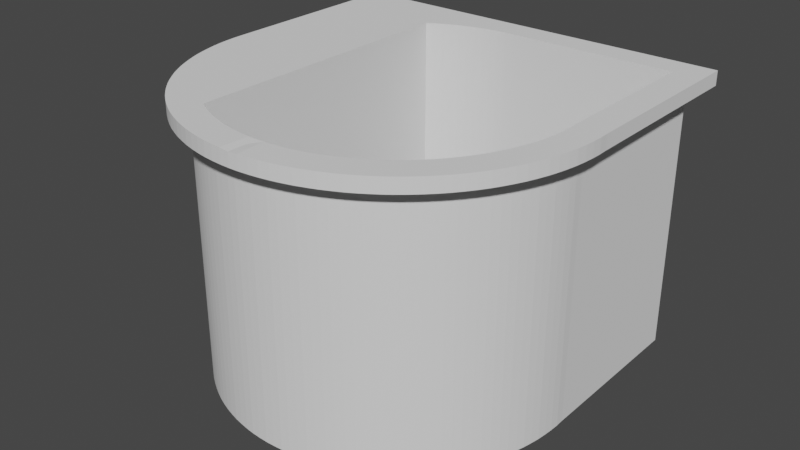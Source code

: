 # Source: CERRADURA.blend  (saved by Blender 4.2.66; exported with 4.5.12 LTS)
import bpy
from mathutils import Matrix  # noqa: F401  (used for matrix-valued properties, if any)

bpy.ops.wm.read_factory_settings(use_empty=True)
scene = bpy.context.scene
scene.name = 'Scene'

# ---- collections
col_collection = bpy.data.collections.new('Collection'); scene.collection.children.link(col_collection)

# ---- world
world_world = bpy.data.worlds.new('World'); scene.world = world_world
world_world.use_nodes = True; world_world.node_tree.nodes.clear()
_N = world_world.node_tree.nodes; _L = world_world.node_tree.links
n0 = _N.new('ShaderNodeOutputWorld'); n0.name = 'World Output'; n0.location = (300, 300)
n1 = _N.new('ShaderNodeBackground'); n1.name = 'Background'; n1.location = (10, 300)
n1.inputs[0].default_value = (0.05088, 0.05088, 0.05088, 1.0)
_L.new(n1.outputs[0], n0.inputs[0])
n0.is_active_output = True
world_world.color = (0.05088, 0.05088, 0.05088)
world_world.use_sun_shadow = False
world_world.sun_shadow_jitter_overblur = 0.0

# ---- meshes
me_circle_003 = bpy.data.meshes.new('Circle.003')
me_circle_003.from_pydata([], [], [])
me_circle_003.update()
me_circle_002 = bpy.data.meshes.new('Circle.002')
me_circle_002.from_pydata([(0.07583, 0.9688, 1.974), (0.01402, 0.9673, 1.974), (-0.04764, 0.9627, 1.974), (-0.109, 0.9551, 1.974), (-0.1699, 0.9446, 1.974), (-0.2303, 0.931, 1.974), (-0.2898, 0.9145, 1.974), (-0.3485, 0.8951, 1.974), (-0.4062, 0.8729, 1.974), (-0.4628, 0.8478, 1.974), (-0.518, 0.82, 1.974), (-0.5718, 0.7896, 1.974), (-0.624, 0.7565, 1.974), (-0.6746, 0.7209, 1.974), (-0.7233, 0.6828, 1.974), (-0.7701, 0.6425, 1.974), (-0.8149, 0.5998, 1.974), (-0.8575, 0.555, 1.974), (-0.8979, 0.5082, 1.974), (-0.936, 0.4595, 1.974), (-0.9716, 0.4089, 1.974), (-1.005, 0.3567, 1.974), (-1.035, 0.3029, 1.974), (-1.063, 0.2477, 1.974), (-1.088, 0.1911, 1.974), (-1.11, 0.1335, 1.974), (-1.13, 0.07475, 1.974), (-1.146, 0.01516, 1.974), (-1.16, -0.04516, 1.974), (-1.17, -0.1061, 1.974), (-1.178, -0.1674, 1.974), (-1.182, -0.2291, 1.974), (-1.184, -0.2909, 1.974), (-1.182, -0.3527, 1.974), (-1.178, -0.4144, 1.974), (-1.17, -0.4758, 1.974), (-1.16, -0.5367, 1.974), (-1.146, -0.597, 1.974), (-1.13, -0.6566, 1.974), (-1.11, -0.7153, 1.974), (-1.088, -0.773, 1.974), (-1.063, -0.8295, 1.974), (-1.035, -0.8847, 1.974), (-1.005, -0.9385, 1.974), (-0.9716, -0.9908, 1.974), (-0.936, -1.041, 1.974), (-0.8979, -1.09, 1.974), (-0.8575, -1.137, 1.974), (-0.8149, -1.182, 1.974), (-0.7701, -1.224, 1.974), (-0.7233, -1.265, 1.974), (-0.6746, -1.303, 1.974), (-0.624, -1.338, 1.974), (-0.5718, -1.371, 1.974), (-0.518, -1.402, 1.974), (-0.4628, -1.43, 1.974), (-0.4062, -1.455, 1.974), (-0.3485, -1.477, 1.974), (-0.2898, -1.496, 1.974), (-0.2303, -1.513, 1.974), (-0.1699, -1.526, 1.974), (-0.109, -1.537, 1.974), (-0.04764, -1.545, 1.974), (0.01402, -1.549, 1.974), (0.07583, -1.551, 1.968), (0.1376, -1.549, 1.974), (0.1993, -1.545, 1.974), (0.2607, -1.537, 1.974), (0.3216, -1.526, 1.974), (0.3819, -1.513, 1.974), (0.4415, -1.496, 1.974), (0.5002, -1.477, 1.974), (0.5579, -1.455, 1.974), (0.6144, -1.43, 1.974), (0.6696, -1.402, 1.974), (0.7234, -1.371, 1.974), (0.7757, -1.338, 1.974), (0.8262, -1.303, 1.974), (0.875, -1.265, 1.974), (0.9218, -1.224, 1.974), (0.9666, -1.182, 1.974), (1.009, -1.137, 1.974), (1.05, -1.09, 1.974), (1.088, -1.041, 1.974), (1.123, -0.9908, 1.974), (1.156, -0.9385, 1.974), (1.187, -0.8847, 1.974), (1.215, -0.8295, 1.974), (1.24, -0.773, 1.974), (1.262, -0.7153, 1.974), (1.281, -0.6566, 1.974), (1.298, -0.597, 1.974), (1.311, -0.5367, 1.974), (1.322, -0.4758, 1.974), (1.329, -0.4144, 1.974), (1.334, -0.3527, 1.974), (1.336, -0.2909, 1.974), (1.334, -0.2291, 1.974), (1.335, 0.9666, 1.974), (0.07583, 0.8989, 1.974), (0.01745, 0.8975, 1.974), (-0.04079, 0.8932, 1.974), (-0.09875, 0.886, 1.974), (-0.1563, 0.876, 1.974), (-0.2133, 0.8632, 1.974), (-0.2696, 0.8477, 1.974), (-0.325, 0.8293, 1.974), (-0.3795, 0.8083, 1.974), (-0.4329, 0.7847, 1.974), (-0.485, 0.7584, 1.974), (-0.5359, 0.7296, 1.974), (-0.5852, 0.6984, 1.974), (-0.6329, 0.6647, 1.974), (-0.679, 0.6288, 1.974), (-0.7232, 0.5907, 1.974), (-0.7655, 0.5504, 1.974), (-0.8058, 0.5081, 1.974), (-0.8439, 0.4639, 1.974), (-0.8798, 0.4179, 1.974), (-0.9135, 0.3701, 1.974), (-0.9447, 0.3208, 1.974), (-0.9735, 0.27, 1.974), (-0.9997, 0.2178, 1.974), (-1.023, 0.1644, 1.974), (-1.044, 0.1099, 1.974), (-1.063, 0.05447, 1.974), (-1.078, -0.001817, 1.974), (-1.091, -0.0588, 1.974), (-1.101, -0.1163, 1.974), (-1.108, -0.1743, 1.974), (-1.113, -0.2325, 1.974), (-1.114, -0.2909, 1.974), (-1.113, -0.3493, 1.974), (-1.108, -0.4075, 1.974), (-1.101, -0.4655, 1.974), (-1.091, -0.523, 1.974), (-1.078, -0.58, 1.974), (-1.063, -0.6363, 1.974), (-1.044, -0.6918, 1.974), (-1.023, -0.7462, 1.974), (-0.9997, -0.7996, 1.974), (-0.9735, -0.8518, 1.974), (-0.9447, -0.9026, 1.974), (-0.9135, -0.9519, 1.974), (-0.8798, -0.9997, 1.974), (-0.8439, -1.046, 1.974), (-0.8058, -1.09, 1.974), (-0.7655, -1.132, 1.974), (-0.7232, -1.173, 1.974), (-0.679, -1.211, 1.974), (-0.6329, -1.247, 1.974), (-0.5852, -1.28, 1.974), (-0.5359, -1.311, 1.974), (-0.485, -1.34, 1.974), (-0.4329, -1.366, 1.974), (-0.3795, -1.39, 1.974), (-0.325, -1.411, 1.974), (-0.2696, -1.429, 1.974), (-0.2133, -1.445, 1.974), (-0.1563, -1.458, 1.974), (-0.09875, -1.468, 1.974), (-0.04079, -1.475, 1.974), (0.01745, -1.479, 1.974), (0.07583, -1.481, 1.974), (0.1342, -1.479, 1.974), (0.1925, -1.475, 1.974), (0.2504, -1.468, 1.974), (0.308, -1.458, 1.974), (0.3649, -1.445, 1.974), (0.4212, -1.429, 1.974), (0.4767, -1.411, 1.974), (0.5312, -1.39, 1.974), (0.5845, -1.366, 1.974), (0.6367, -1.34, 1.974), (0.6875, -1.311, 1.974), (0.7369, -1.28, 1.974), (0.7846, -1.247, 1.974), (0.8306, -1.211, 1.974), (0.8749, -1.173, 1.974), (0.9172, -1.132, 1.974), (0.9574, -1.09, 1.974), (0.9956, -1.046, 1.974), (1.031, -0.9997, 1.974), (1.065, -0.9519, 1.974), (1.096, -0.9026, 1.974), (1.125, -0.8518, 1.974), (1.151, -0.7996, 1.974), (1.175, -0.7462, 1.974), (1.196, -0.6918, 1.974), (1.214, -0.6363, 1.974), (1.23, -0.58, 1.974), (1.243, -0.523, 1.974), (1.253, -0.4655, 1.974), (1.26, -0.4075, 1.974), (1.264, -0.3493, 1.974), (1.266, -0.2909, 1.974), (1.264, -0.2325, 1.974), (1.264, 0.8966, 1.974), (0.07583, 0.9688, 0.01656), (0.01402, 0.9673, 0.01656), (-0.04764, 0.9627, 0.01656), (-0.109, 0.9551, 0.01656), (-0.1699, 0.9446, 0.01656), (-0.2303, 0.931, 0.01656), (-0.2898, 0.9145, 0.01656), (-0.3485, 0.8951, 0.01656), (-0.4062, 0.8729, 0.01656), (-0.4628, 0.8478, 0.01656), (-0.518, 0.82, 0.01656), (-0.5718, 0.7896, 0.01656), (-0.624, 0.7565, 0.01656), (-0.6746, 0.7209, 0.01656), (-0.7233, 0.6828, 0.01656), (-0.7701, 0.6425, 0.01656), (-0.8149, 0.5998, 0.01656), (-0.8575, 0.555, 0.01656), (-0.8979, 0.5082, 0.01656), (-0.936, 0.4595, 0.01656), (-0.9716, 0.4089, 0.01656), (-1.005, 0.3567, 0.01656), (-1.035, 0.3029, 0.01656), (-1.063, 0.2477, 0.01656), (-1.088, 0.1911, 0.01656), (-1.11, 0.1335, 0.01656), (-1.13, 0.07475, 0.01656), (-1.146, 0.01516, 0.01656), (-1.16, -0.04516, 0.01656), (-1.17, -0.1061, 0.01656), (-1.178, -0.1674, 0.01656), (-1.182, -0.2291, 0.01656), (-1.184, -0.2909, 0.01656), (-1.182, -0.3527, 0.01656), (-1.178, -0.4144, 0.01656), (-1.17, -0.4758, 0.01656), (-1.16, -0.5367, 0.01656), (-1.146, -0.597, 0.01656), (-1.13, -0.6566, 0.01656), (-1.11, -0.7153, 0.01656), (-1.088, -0.773, 0.01656), (-1.063, -0.8295, 0.01656), (-1.035, -0.8847, 0.01656), (-1.005, -0.9385, 0.01656), (-0.9716, -0.9908, 0.01656), (-0.936, -1.041, 0.01656), (-0.8979, -1.09, 0.01656), (-0.8575, -1.137, 0.01656), (-0.8149, -1.182, 0.01656), (-0.7701, -1.224, 0.01656), (-0.7233, -1.265, 0.01656), (-0.6746, -1.303, 0.01656), (-0.624, -1.338, 0.01656), (-0.5718, -1.371, 0.01656), (-0.518, -1.402, 0.01656), (-0.4628, -1.43, 0.01656), (-0.4062, -1.455, 0.01656), (-0.3485, -1.477, 0.01656), (-0.2898, -1.496, 0.01656), (-0.2303, -1.513, 0.01656), (-0.1699, -1.526, 0.01656), (-0.109, -1.537, 0.01656), (-0.04764, -1.545, 0.01656), (0.01402, -1.549, 0.01656), (0.07583, -1.551, 0.01656), (0.1376, -1.549, 0.01656), (0.1993, -1.545, 0.01656), (0.2607, -1.537, 0.01656), (0.3216, -1.526, 0.01656), (0.3819, -1.513, 0.01656), (0.4415, -1.496, 0.01656), (0.5002, -1.477, 0.01656), (0.5579, -1.455, 0.01656), (0.6144, -1.43, 0.01656), (0.6696, -1.402, 0.01656), (0.7234, -1.371, 0.01656), (0.7757, -1.338, 0.01656), (0.8262, -1.303, 0.01656), (0.875, -1.265, 0.01656), (0.9218, -1.224, 0.01656), (0.9666, -1.182, 0.01656), (1.009, -1.137, 0.01656), (1.05, -1.09, 0.01656), (1.088, -1.041, 0.01656), (1.123, -0.9908, 0.01656), (1.156, -0.9385, 0.01656), (1.187, -0.8847, 0.01656), (1.215, -0.8295, 0.01656), (1.24, -0.773, 0.01656), (1.262, -0.7153, 0.01656), (1.281, -0.6566, 0.01656), (1.298, -0.597, 0.01656), (1.311, -0.5367, 0.01656), (1.322, -0.4758, 0.01656), (1.329, -0.4144, 0.01656), (1.334, -0.3527, 0.01656), (1.336, -0.2909, 0.01656), (1.334, -0.2291, 0.01656), (1.335, 0.9666, 0.01656), (0.07583, 0.8989, 0.01656), (0.01745, 0.8975, 0.01656), (-0.04079, 0.8932, 0.01656), (-0.09875, 0.886, 0.01656), (-0.1563, 0.876, 0.01656), (-0.2133, 0.8632, 0.01656), (-0.2696, 0.8477, 0.01656), (-0.325, 0.8293, 0.01656), (-0.3795, 0.8083, 0.01656), (-0.4329, 0.7847, 0.01656), (-0.485, 0.7584, 0.01656), (-0.5359, 0.7296, 0.01656), (-0.5852, 0.6984, 0.01656), (-0.6329, 0.6647, 0.01656), (-0.679, 0.6288, 0.01656), (-0.7232, 0.5907, 0.01656), (-0.7655, 0.5504, 0.01656), (-0.8058, 0.5081, 0.01656), (-0.8439, 0.4639, 0.01656), (-0.8798, 0.4179, 0.01656), (-0.9135, 0.3701, 0.01656), (-0.9447, 0.3208, 0.01656), (-0.9735, 0.27, 0.01656), (-0.9997, 0.2178, 0.01656), (-1.023, 0.1644, 0.01656), (-1.044, 0.1099, 0.01656), (-1.063, 0.05447, 0.01656), (-1.078, -0.001817, 0.01656), (-1.091, -0.0588, 0.01656), (-1.101, -0.1163, 0.01656), (-1.108, -0.1743, 0.01656), (-1.113, -0.2325, 0.01656), (-1.114, -0.2909, 0.01656), (-1.113, -0.3493, 0.01656), (-1.108, -0.4075, 0.01656), (-1.101, -0.4655, 0.01656), (-1.091, -0.523, 0.01656), (-1.078, -0.58, 0.01656), (-1.063, -0.6363, 0.01656), (-1.044, -0.6918, 0.01656), (-1.023, -0.7462, 0.01656), (-0.9997, -0.7996, 0.01656), (-0.9735, -0.8518, 0.01656), (-0.9447, -0.9026, 0.01656), (-0.9135, -0.9519, 0.01656), (-0.8798, -0.9997, 0.01656), (-0.8439, -1.046, 0.01656), (-0.8058, -1.09, 0.01656), (-0.7655, -1.132, 0.01656), (-0.7232, -1.173, 0.01656), (-0.679, -1.211, 0.01656), (-0.6329, -1.247, 0.01656), (-0.5852, -1.28, 0.01656), (-0.5359, -1.311, 0.01656), (-0.485, -1.34, 0.01656), (-0.4329, -1.366, 0.01656), (-0.3795, -1.39, 0.01656), (-0.325, -1.411, 0.01656), (-0.2696, -1.429, 0.01656), (-0.2133, -1.445, 0.01656), (-0.1563, -1.458, 0.01656), (-0.09875, -1.468, 0.01656), (-0.04079, -1.475, 0.01656), (0.01745, -1.479, 0.01656), (0.07583, -1.481, 0.01656), (0.1342, -1.479, 0.01656), (0.1925, -1.475, 0.01656), (0.2504, -1.468, 0.01656), (0.308, -1.458, 0.01656), (0.3649, -1.445, 0.01656), (0.4212, -1.429, 0.01656), (0.4767, -1.411, 0.01656), (0.5312, -1.39, 0.01656), (0.5845, -1.366, 0.01656), (0.6367, -1.34, 0.01656), (0.6875, -1.311, 0.01656), (0.7369, -1.28, 0.01656), (0.7846, -1.247, 0.01656), (0.8306, -1.211, 0.01656), (0.8749, -1.173, 0.01656), (0.9172, -1.132, 0.01656), (0.9574, -1.09, 0.01656), (0.9956, -1.046, 0.01656), (1.031, -0.9997, 0.01656), (1.065, -0.9519, 0.01656), (1.096, -0.9026, 0.01656), (1.125, -0.8518, 0.01656), (1.151, -0.7996, 0.01656), (1.175, -0.7462, 0.01656), (1.196, -0.6918, 0.01656), (1.214, -0.6363, 0.01656), (1.23, -0.58, 0.01656), (1.243, -0.523, 0.01656), (1.253, -0.4655, 0.01656), (1.26, -0.4075, 0.01656), (1.264, -0.3493, 0.01656), (1.266, -0.2909, 0.01656), (1.264, -0.2325, 0.01656), (1.264, 0.8966, 0.01656), (0.3819, -1.513, 1.875), (0.4415, -1.496, 1.875), (0.5002, -1.477, 1.875), (0.5579, -1.455, 1.875), (0.6144, -1.43, 1.875), (0.6696, -1.402, 1.875), (0.7234, -1.371, 1.875), (0.7757, -1.338, 1.875), (0.8262, -1.303, 1.875), (0.875, -1.265, 1.875), (0.9218, -1.224, 1.875), (0.9666, -1.182, 1.875), (1.009, -1.137, 1.875), (1.05, -1.09, 1.875), (1.088, -1.041, 1.875), (1.123, -0.9908, 1.875), (1.156, -0.9385, 1.875), (1.187, -0.8847, 1.875), (1.215, -0.8295, 1.875), (1.24, -0.773, 1.875), (1.262, -0.7153, 1.875), (1.281, -0.6566, 1.875), (1.298, -0.597, 1.875), (1.311, -0.5367, 1.875), (1.322, -0.4758, 1.875), (1.329, -0.4144, 1.875), (1.334, -0.3527, 1.875), (1.336, -0.2909, 1.875), (1.334, -0.2291, 1.875), (1.335, 0.9666, 1.875), (0.07583, 0.9688, 1.875), (0.01402, 0.9673, 1.875), (-0.04764, 0.9627, 1.875), (-0.109, 0.9551, 1.875), (-0.1699, 0.9446, 1.875), (-0.2303, 0.931, 1.875), (-0.2898, 0.9145, 1.875), (-0.3485, 0.8951, 1.875), (-0.4062, 0.8729, 1.875), (-0.4628, 0.8478, 1.875), (-0.518, 0.82, 1.875), (-0.5718, 0.7896, 1.875), (-0.624, 0.7565, 1.875), (-0.6746, 0.7209, 1.875), (-0.7233, 0.6828, 1.875), (-0.7701, 0.6425, 1.875), (-0.8149, 0.5998, 1.875), (-0.8575, 0.555, 1.875), (-0.8979, 0.5082, 1.875), (-0.936, 0.4595, 1.875), (-0.9716, 0.4089, 1.875), (-1.005, 0.3567, 1.875), (-1.035, 0.3029, 1.875), (-1.063, 0.2477, 1.875), (-1.088, 0.1911, 1.875), (-1.11, 0.1335, 1.875), (-1.13, 0.07475, 1.875), (-1.146, 0.01516, 1.875), (-1.16, -0.04516, 1.875), (-1.17, -0.1061, 1.875), (-1.178, -0.1674, 1.875), (-1.182, -0.2291, 1.875), (-1.184, -0.2909, 1.875), (-1.182, -0.3527, 1.875), (-1.178, -0.4144, 1.875), (-1.17, -0.4758, 1.875), (-1.16, -0.5367, 1.875), (-1.146, -0.597, 1.875), (-1.13, -0.6566, 1.875), (-1.11, -0.7153, 1.875), (-1.088, -0.773, 1.875), (-1.063, -0.8295, 1.875), (-1.035, -0.8847, 1.875), (-1.005, -0.9385, 1.875), (-0.9716, -0.9908, 1.875), (-0.936, -1.041, 1.875), (-0.8979, -1.09, 1.875), (-0.8575, -1.137, 1.875), (-0.8149, -1.182, 1.875), (-0.7701, -1.224, 1.875), (-0.7233, -1.265, 1.875), (-0.6746, -1.303, 1.875), (-0.624, -1.338, 1.875), (-0.5718, -1.371, 1.875), (-0.518, -1.402, 1.875), (-0.4628, -1.43, 1.875), (-0.4062, -1.455, 1.875), (-0.3485, -1.477, 1.875), (-0.2898, -1.496, 1.875), (-0.2303, -1.513, 1.875), (-0.1699, -1.526, 1.875), (-0.109, -1.537, 1.875), (-0.04764, -1.545, 1.875), (0.01402, -1.549, 1.875), (0.07583, -1.551, 1.875), (0.1376, -1.549, 1.875), (0.1993, -1.545, 1.875), (0.2607, -1.537, 1.875), (0.3216, -1.526, 1.875), (-1.315, 1.099, 1.974), (0.07434, 1.099, 1.974), (-1.315, -0.2909, 1.974), (-1.313, -0.3592, 1.974), (-1.308, -0.4272, 1.974), (-1.3, -0.495, 1.974), (-1.288, -0.5623, 1.974), (-1.273, -0.6289, 1.974), (-1.255, -0.6947, 1.974), (-1.234, -0.7595, 1.974), (-1.209, -0.8232, 1.974), (-1.181, -0.8856, 1.974), (-1.151, -0.9466, 1.974), (-1.117, -1.006, 1.974), (-1.081, -1.064, 1.974), (-1.041, -1.119, 1.974), (-0.9993, -1.173, 1.974), (-0.9547, -1.225, 1.974), (-0.9077, -1.274, 1.974), (-0.8582, -1.321, 1.974), (-0.8065, -1.366, 1.974), (-0.7527, -1.408, 1.974), (-0.6969, -1.447, 1.974), (-0.6392, -1.484, 1.974), (-0.5798, -1.518, 1.974), (-0.5188, -1.548, 1.974), (-0.4564, -1.576, 1.974), (-0.3927, -1.6, 1.974), (-0.3279, -1.622, 1.974), (-0.2621, -1.64, 1.974), (-0.1955, -1.655, 1.974), (-0.1282, -1.667, 1.974), (-0.0605, -1.675, 1.974), (0.007473, -1.68, 1.974), (0.07583, -1.682, 1.968), (0.1442, -1.68, 1.974), (0.2122, -1.675, 1.974), (0.2799, -1.667, 1.974), (0.3472, -1.655, 1.974), (0.4138, -1.64, 1.974), (0.4796, -1.622, 1.974), (0.5444, -1.6, 1.974), (0.6081, -1.576, 1.974), (0.6705, -1.548, 1.974), (0.7315, -1.518, 1.974), (0.7909, -1.484, 1.974), (0.8486, -1.447, 1.974), (0.9044, -1.408, 1.974), (0.9582, -1.366, 1.974), (1.01, -1.321, 1.974), (1.059, -1.274, 1.974), (1.106, -1.225, 1.974), (1.151, -1.173, 1.974), (1.193, -1.119, 1.974), (1.232, -1.064, 1.974), (1.269, -1.006, 1.974), (1.302, -0.9466, 1.974), (1.333, -0.8856, 1.974), (1.361, -0.8232, 1.974), (1.385, -0.7595, 1.974), (1.407, -0.6947, 1.974), (1.425, -0.6289, 1.974), (1.44, -0.5623, 1.974), (1.452, -0.495, 1.974), (1.46, -0.4272, 1.974), (1.465, -0.3592, 1.974), (1.467, -0.2909, 1.974), (1.465, -0.2271, 1.974), (1.466, 1.099, 1.974), (0.4796, -1.622, 1.875), (0.5444, -1.6, 1.875), (0.6081, -1.576, 1.875), (0.6705, -1.548, 1.875), (0.7315, -1.518, 1.875), (0.7909, -1.484, 1.875), (0.8486, -1.447, 1.875), (0.9044, -1.408, 1.875), (0.9582, -1.366, 1.875), (1.01, -1.321, 1.875), (1.059, -1.274, 1.875), (1.106, -1.225, 1.875), (1.151, -1.173, 1.875), (1.193, -1.119, 1.875), (1.232, -1.064, 1.875), (1.269, -1.006, 1.875), (1.302, -0.9466, 1.875), (1.333, -0.8856, 1.875), (1.361, -0.8232, 1.875), (1.385, -0.7595, 1.875), (1.407, -0.6947, 1.875), (1.425, -0.6289, 1.875), (1.44, -0.5623, 1.875), (1.452, -0.495, 1.875), (1.46, -0.4272, 1.875), (1.465, -0.3592, 1.875), (1.467, -0.2909, 1.875), (1.465, -0.2271, 1.875), (1.466, 1.099, 1.875), (-1.315, 1.099, 1.875), (-1.315, -0.2909, 1.875), (-1.313, -0.3592, 1.875), (-1.308, -0.4272, 1.875), (-1.3, -0.495, 1.875), (-1.288, -0.5623, 1.875), (-1.273, -0.6289, 1.875), (-1.255, -0.6947, 1.875), (-1.234, -0.7595, 1.875), (-1.209, -0.8232, 1.875), (-1.181, -0.8856, 1.875), (-1.151, -0.9466, 1.875), (-1.117, -1.006, 1.875), (-1.081, -1.064, 1.875), (-1.041, -1.119, 1.875), (-0.9993, -1.173, 1.875), (-0.9547, -1.225, 1.875), (-0.9077, -1.274, 1.875), (-0.8582, -1.321, 1.875), (-0.8065, -1.366, 1.875), (-0.7527, -1.408, 1.875), (-0.6969, -1.447, 1.875), (-0.6392, -1.484, 1.875), (-0.5798, -1.518, 1.875), (-0.5188, -1.548, 1.875), (-0.4564, -1.576, 1.875), (-0.3927, -1.6, 1.875), (-0.3279, -1.622, 1.875), (-0.2621, -1.64, 1.875), (-0.1955, -1.655, 1.875), (-0.1282, -1.667, 1.875), (-0.0605, -1.675, 1.875), (0.007585, -1.68, 1.875), (0.07583, -1.682, 1.875), (0.1441, -1.68, 1.875), (0.2122, -1.675, 1.875), (0.2799, -1.667, 1.875), (0.3472, -1.655, 1.875), (0.4138, -1.64, 1.875), (0.07434, 1.099, 1.875)], [], [(34, 133, 132, 33), (34, 35, 134, 133), (26, 27, 126, 125), (159, 158, 59, 60), (57, 58, 157, 156), (68, 69, 168, 167), (129, 30, 31, 130), (137, 38, 39, 138), (82, 83, 182, 181), (106, 7, 8, 107), (197, 98, 0, 99), (144, 45, 46, 145), (172, 73, 74, 173), (12, 13, 112, 111), (196, 195, 96, 97), (54, 55, 154, 153), (110, 11, 12, 111), (160, 61, 62, 161), (115, 16, 17, 116), (105, 6, 7, 106), (123, 24, 25, 124), (90, 91, 190, 189), (191, 190, 91, 92), (81, 82, 181, 180), (161, 62, 63, 162), (194, 95, 96, 195), (183, 182, 83, 84), (159, 60, 61, 160), (86, 87, 186, 185), (76, 77, 176, 175), (72, 73, 172, 171), (140, 41, 42, 141), (108, 9, 10, 109), (44, 45, 144, 143), (52, 53, 152, 151), (112, 13, 14, 113), (84, 85, 184, 183), (147, 48, 49, 148), (145, 46, 47, 146), (113, 14, 15, 114), (50, 51, 150, 149), (146, 47, 48, 147), (53, 54, 153, 152), (191, 92, 93, 192), (17, 18, 117, 116), (4, 5, 104, 103), (142, 43, 44, 143), (130, 31, 32, 131), (186, 87, 88, 187), (98, 197, 196, 97), (102, 3, 4, 103), (132, 131, 32, 33), (193, 94, 95, 194), (128, 29, 30, 129), (168, 69, 70, 169), (66, 67, 166, 165), (170, 71, 72, 171), (89, 90, 189, 188), (154, 55, 56, 155), (164, 163, 64, 65), (192, 93, 94, 193), (18, 19, 118, 117), (114, 15, 16, 115), (127, 28, 29, 128), (122, 23, 24, 123), (176, 77, 78, 177), (179, 80, 81, 180), (21, 22, 121, 120), (20, 21, 120, 119), (109, 10, 11, 110), (25, 26, 125, 124), (177, 78, 79, 178), (66, 165, 164, 65), (162, 63, 64, 163), (134, 35, 36, 135), (178, 79, 80, 179), (141, 42, 43, 142), (104, 5, 6, 105), (36, 37, 136, 135), (187, 88, 89, 188), (173, 74, 75, 174), (166, 67, 68, 167), (85, 86, 185, 184), (151, 150, 51, 52), (49, 50, 149, 148), (2, 3, 102, 101), (155, 56, 57, 156), (100, 99, 0, 1), (174, 75, 76, 175), (40, 41, 140, 139), (119, 118, 19, 20), (2, 101, 100, 1), (8, 9, 108, 107), (169, 70, 71, 170), (22, 23, 122, 121), (58, 59, 158, 157), (127, 126, 27, 28), (138, 39, 40, 139), (136, 37, 38, 137), (111, 112, 113, 114, 115, 116, 117, 118, 119, 120, 121, 122, 123, 124, 125, 126, 127, 128, 129, 130, 131, 132, 133, 134, 135, 136, 137, 138, 139, 140, 141, 142, 143, 144, 145, 146, 147, 148, 149, 150, 151, 152, 110), (232, 231, 330, 331), (232, 331, 332, 233), (224, 323, 324, 225), (357, 258, 257, 356), (255, 354, 355, 256), (266, 365, 366, 267), (327, 328, 229, 228), (335, 336, 237, 236), (280, 379, 380, 281), (304, 305, 206, 205), (395, 297, 198, 296), (342, 343, 244, 243), (370, 371, 272, 271), (210, 309, 310, 211), (394, 295, 294, 393), (252, 351, 352, 253), (308, 309, 210, 209), (358, 359, 260, 259), (313, 314, 215, 214), (303, 304, 205, 204), (321, 322, 223, 222), (288, 387, 388, 289), (389, 290, 289, 388), (279, 378, 379, 280), (359, 360, 261, 260), (392, 393, 294, 293), (381, 282, 281, 380), (357, 358, 259, 258), (284, 383, 384, 285), (274, 373, 374, 275), (270, 369, 370, 271), (338, 339, 240, 239), (306, 307, 208, 207), (242, 341, 342, 243), (250, 349, 350, 251), (310, 311, 212, 211), (282, 381, 382, 283), (345, 346, 247, 246), (343, 344, 245, 244), (311, 312, 213, 212), (248, 347, 348, 249), (344, 345, 246, 245), (251, 350, 351, 252), (389, 390, 291, 290), (215, 314, 315, 216), (202, 301, 302, 203), (340, 341, 242, 241), (328, 329, 230, 229), (384, 385, 286, 285), (296, 295, 394, 395), (300, 301, 202, 201), (330, 231, 230, 329), (391, 392, 293, 292), (326, 327, 228, 227), (366, 367, 268, 267), (264, 363, 364, 265), (368, 369, 270, 269), (287, 386, 387, 288), (352, 353, 254, 253), (362, 263, 262, 361), (390, 391, 292, 291), (216, 315, 316, 217), (312, 313, 214, 213), (325, 326, 227, 226), (320, 321, 222, 221), (374, 375, 276, 275), (377, 378, 279, 278), (219, 318, 319, 220), (218, 317, 318, 219), (307, 308, 209, 208), (223, 322, 323, 224), (375, 376, 277, 276), (264, 263, 362, 363), (360, 361, 262, 261), (332, 333, 234, 233), (376, 377, 278, 277), (339, 340, 241, 240), (302, 303, 204, 203), (234, 333, 334, 235), (385, 386, 287, 286), (371, 372, 273, 272), (364, 365, 266, 265), (283, 382, 383, 284), (349, 250, 249, 348), (247, 346, 347, 248), (200, 299, 300, 201), (353, 354, 255, 254), (298, 199, 198, 297), (372, 373, 274, 273), (238, 337, 338, 239), (317, 218, 217, 316), (200, 199, 298, 299), (206, 305, 306, 207), (367, 368, 269, 268), (220, 319, 320, 221), (256, 355, 356, 257), (325, 226, 225, 324), (336, 337, 238, 237), (334, 335, 236, 235), (309, 308, 350, 349, 348, 347, 346, 345, 344, 343, 342, 341, 340, 339, 338, 337, 336, 335, 334, 333, 332, 331, 330, 329, 328, 327, 326, 325, 324, 323, 322, 321, 320, 319, 318, 317, 316, 315, 314, 313, 312, 311, 310), (397, 396, 267, 268), (398, 397, 268, 269), (399, 398, 269, 270), (400, 399, 270, 271), (110, 152, 350, 308), (401, 400, 271, 272), (402, 401, 272, 273), (403, 402, 273, 274), (404, 403, 274, 275), (152, 153, 351, 350), (405, 404, 275, 276), (153, 154, 352, 351), (406, 405, 276, 277), (154, 155, 353, 352), (407, 406, 277, 278), (155, 156, 354, 353), (408, 407, 278, 279), (156, 157, 355, 354), (409, 408, 279, 280), (157, 158, 356, 355), (410, 409, 280, 281), (158, 159, 357, 356), (411, 410, 281, 282), (159, 160, 358, 357), (412, 411, 282, 283), (160, 161, 359, 358), (413, 412, 283, 284), (161, 162, 360, 359), (414, 413, 284, 285), (162, 163, 361, 360), (415, 414, 285, 286), (163, 164, 362, 361), (416, 415, 286, 287), (164, 165, 363, 362), (417, 416, 287, 288), (165, 166, 364, 363), (418, 417, 288, 289), (166, 167, 365, 364), (419, 418, 289, 290), (167, 168, 366, 365), (420, 419, 290, 291), (168, 169, 367, 366), (421, 420, 291, 292), (169, 170, 368, 367), (422, 421, 292, 293), (170, 171, 369, 368), (423, 422, 293, 294), (171, 172, 370, 369), (424, 423, 294, 295), (172, 173, 371, 370), (425, 424, 295, 296), (173, 174, 372, 371), (174, 175, 373, 372), (175, 176, 374, 373), (176, 177, 375, 374), (177, 178, 376, 375), (178, 179, 377, 376), (179, 180, 378, 377), (427, 426, 198, 199), (180, 181, 379, 378), (428, 427, 199, 200), (181, 182, 380, 379), (429, 428, 200, 201), (182, 183, 381, 380), (430, 429, 201, 202), (183, 184, 382, 381), (431, 430, 202, 203), (184, 185, 383, 382), (432, 431, 203, 204), (185, 186, 384, 383), (433, 432, 204, 205), (186, 187, 385, 384), (434, 433, 205, 206), (187, 188, 386, 385), (435, 434, 206, 207), (188, 189, 387, 386), (436, 435, 207, 208), (189, 190, 388, 387), (437, 436, 208, 209), (190, 191, 389, 388), (438, 437, 209, 210), (191, 192, 390, 389), (439, 438, 210, 211), (192, 193, 391, 390), (440, 439, 211, 212), (193, 194, 392, 391), (441, 440, 212, 213), (194, 195, 393, 392), (442, 441, 213, 214), (195, 196, 394, 393), (443, 442, 214, 215), (196, 197, 395, 394), (444, 443, 215, 216), (445, 444, 216, 217), (446, 445, 217, 218), (447, 446, 218, 219), (448, 447, 219, 220), (449, 448, 220, 221), (426, 425, 296, 198), (450, 449, 221, 222), (99, 100, 298, 297), (451, 450, 222, 223), (100, 101, 299, 298), (452, 451, 223, 224), (101, 102, 300, 299), (453, 452, 224, 225), (102, 103, 301, 300), (454, 453, 225, 226), (103, 104, 302, 301), (455, 454, 226, 227), (104, 105, 303, 302), (456, 455, 227, 228), (105, 106, 304, 303), (457, 456, 228, 229), (106, 107, 305, 304), (458, 457, 229, 230), (107, 108, 306, 305), (459, 458, 230, 231), (108, 109, 307, 306), (460, 459, 231, 232), (109, 110, 308, 307), (461, 460, 232, 233), (462, 461, 233, 234), (463, 462, 234, 235), (464, 463, 235, 236), (465, 464, 236, 237), (466, 465, 237, 238), (467, 466, 238, 239), (468, 467, 239, 240), (469, 468, 240, 241), (470, 469, 241, 242), (471, 470, 242, 243), (472, 471, 243, 244), (473, 472, 244, 245), (197, 99, 297, 395), (474, 473, 245, 246), (475, 474, 246, 247), (476, 475, 247, 248), (477, 476, 248, 249), (478, 477, 249, 250), (479, 478, 250, 251), (480, 479, 251, 252), (481, 480, 252, 253), (482, 481, 253, 254), (483, 482, 254, 255), (484, 483, 255, 256), (485, 484, 256, 257), (486, 485, 257, 258), (487, 486, 258, 259), (488, 487, 259, 260), (489, 488, 260, 261), (490, 489, 261, 262), (491, 490, 262, 263), (492, 491, 263, 264), (493, 492, 264, 265), (494, 493, 265, 266), (396, 494, 266, 267), (30, 29, 495), (484, 485, 621, 620), (29, 28, 495), (485, 486, 622, 621), (28, 27, 495), (486, 487, 623, 622), (27, 26, 495), (487, 488, 624, 623), (26, 25, 495), (488, 489, 625, 624), (25, 24, 495), (489, 490, 626, 625), (24, 23, 495), (490, 491, 627, 626), (23, 22, 495), (491, 492, 628, 627), (22, 21, 495), (492, 493, 629, 628), (21, 20, 495), (0, 98, 563, 496), (493, 494, 630, 629), (20, 19, 495), (494, 396, 631, 630), (19, 18, 495), (18, 17, 495), (17, 16, 495), (16, 15, 495), (15, 14, 495), (14, 13, 495), (396, 397, 564, 631), (13, 12, 495), (397, 398, 565, 564), (12, 11, 495), (398, 399, 566, 565), (11, 10, 495), (399, 400, 567, 566), (10, 9, 495), (400, 401, 568, 567), (9, 8, 495), (401, 402, 569, 568), (8, 7, 495), (402, 403, 570, 569), (7, 6, 495), (403, 404, 571, 570), (6, 5, 495), (404, 405, 572, 571), (5, 4, 495), (405, 406, 573, 572), (4, 3, 495), (406, 407, 574, 573), (3, 2, 495), (407, 408, 575, 574), (2, 1, 495), (408, 409, 576, 575), (1, 0, 496, 495), (409, 410, 577, 576), (410, 411, 578, 577), (411, 412, 579, 578), (412, 413, 580, 579), (413, 414, 581, 580), (414, 415, 582, 581), (415, 416, 583, 582), (98, 97, 562, 563), (416, 417, 584, 583), (97, 96, 561, 562), (417, 418, 585, 584), (96, 95, 560, 561), (418, 419, 586, 585), (95, 94, 559, 560), (419, 420, 587, 586), (94, 93, 558, 559), (420, 421, 588, 587), (93, 92, 557, 558), (421, 422, 589, 588), (92, 91, 556, 557), (422, 423, 590, 589), (91, 90, 555, 556), (423, 424, 591, 590), (90, 89, 554, 555), (424, 425, 592, 591), (89, 88, 553, 554), (426, 427, 593, 632), (88, 87, 552, 553), (427, 428, 593), (87, 86, 551, 552), (428, 429, 593), (86, 85, 550, 551), (429, 430, 593), (85, 84, 549, 550), (430, 431, 593), (84, 83, 548, 549), (431, 432, 593), (83, 82, 547, 548), (432, 433, 593), (82, 81, 546, 547), (433, 434, 593), (81, 80, 545, 546), (434, 435, 593), (80, 79, 544, 545), (534, 533, 630, 631), (533, 532, 629, 630), (532, 531, 628, 629), (531, 530, 627, 628), (530, 529, 626, 627), (529, 528, 625, 626), (528, 527, 624, 625), (527, 526, 623, 624), (526, 525, 622, 623), (525, 524, 621, 622), (524, 523, 620, 621), (523, 522, 619, 620), (522, 521, 618, 619), (521, 520, 617, 618), (520, 519, 616, 617), (519, 518, 615, 616), (518, 517, 614, 615), (517, 516, 613, 614), (516, 515, 612, 613), (515, 514, 611, 612), (514, 513, 610, 611), (513, 512, 609, 610), (512, 511, 608, 609), (511, 510, 607, 608), (510, 509, 606, 607), (509, 508, 605, 606), (508, 507, 604, 605), (507, 506, 603, 604), (506, 505, 602, 603), (505, 504, 601, 602), (504, 503, 600, 601), (503, 502, 599, 600), (502, 501, 598, 599), (501, 500, 597, 598), (500, 499, 596, 597), (499, 498, 595, 596), (498, 497, 594, 595), (497, 495, 593, 594), (496, 563, 592, 632), (495, 496, 632, 593), (563, 562, 591, 592), (562, 561, 590, 591), (561, 560, 589, 590), (560, 559, 588, 589), (559, 558, 587, 588), (558, 557, 586, 587), (557, 556, 585, 586), (556, 555, 584, 585), (555, 554, 583, 584), (554, 553, 582, 583), (553, 552, 581, 582), (552, 551, 580, 581), (551, 550, 579, 580), (550, 549, 578, 579), (549, 548, 577, 578), (548, 547, 576, 577), (547, 546, 575, 576), (546, 545, 574, 575), (545, 544, 573, 574), (544, 543, 572, 573), (543, 542, 571, 572), (542, 541, 570, 571), (541, 540, 569, 570), (540, 539, 568, 569), (539, 538, 567, 568), (538, 537, 566, 567), (537, 536, 565, 566), (536, 535, 564, 565), (535, 534, 631, 564), (483, 484, 620, 619), (31, 30, 495), (482, 483, 619, 618), (32, 31, 495, 497), (481, 482, 618, 617), (33, 32, 497, 498), (480, 481, 617, 616), (34, 33, 498, 499), (479, 480, 616, 615), (35, 34, 499, 500), (478, 479, 615, 614), (36, 35, 500, 501), (477, 478, 614, 613), (37, 36, 501, 502), (476, 477, 613, 612), (38, 37, 502, 503), (475, 476, 612, 611), (39, 38, 503, 504), (474, 475, 611, 610), (40, 39, 504, 505), (473, 474, 610, 609), (41, 40, 505, 506), (472, 473, 609, 608), (42, 41, 506, 507), (471, 472, 608, 607), (43, 42, 507, 508), (470, 471, 607, 606), (44, 43, 508, 509), (469, 470, 606, 605), (45, 44, 509, 510), (468, 469, 605, 604), (46, 45, 510, 511), (467, 468, 604, 603), (47, 46, 511, 512), (466, 467, 603, 602), (48, 47, 512, 513), (465, 466, 602, 601), (49, 48, 513, 514), (464, 465, 601, 600), (50, 49, 514, 515), (463, 464, 600, 599), (51, 50, 515, 516), (462, 463, 599, 598), (52, 51, 516, 517), (461, 462, 598, 597), (53, 52, 517, 518), (460, 461, 597, 596), (54, 53, 518, 519), (459, 460, 596, 595), (55, 54, 519, 520), (458, 459, 595, 594), (56, 55, 520, 521), (457, 458, 594, 593), (57, 56, 521, 522), (456, 457, 593), (58, 57, 522, 523), (455, 456, 593), (59, 58, 523, 524), (454, 455, 593), (60, 59, 524, 525), (453, 454, 593), (61, 60, 525, 526), (452, 453, 593), (62, 61, 526, 527), (451, 452, 593), (63, 62, 527, 528), (450, 451, 593), (64, 63, 528, 529), (449, 450, 593), (65, 64, 529, 530), (425, 426, 632, 592), (66, 65, 530, 531), (448, 449, 593), (67, 66, 531, 532), (447, 448, 593), (68, 67, 532, 533), (446, 447, 593), (69, 68, 533, 534), (445, 446, 593), (70, 69, 534, 535), (444, 445, 593), (71, 70, 535, 536), (443, 444, 593), (72, 71, 536, 537), (442, 443, 593), (73, 72, 537, 538), (441, 442, 593), (74, 73, 538, 539), (440, 441, 593), (75, 74, 539, 540), (439, 440, 593), (76, 75, 540, 541), (438, 439, 593), (77, 76, 541, 542), (437, 438, 593), (78, 77, 542, 543), (436, 437, 593), (79, 78, 543, 544), (435, 436, 593)])
_uv = me_circle_002.uv_layers.new(name='UVMap')
_uv.uv.foreach_set('vector', [0.0, 0.0, 0.0, 0.0, 0.0, 0.0, 0.0, 0.0, 0.0, 0.0, 0.0, 0.0, 0.0, 0.0, 0.0, 0.0, 0.0, 0.0, 0.0, 0.0, 0.0, 0.0, 0.0, 0.0, 0.0, 0.0, 0.0, 0.0, 0.0, 0.0, 0.0, 0.0, 0.0, 0.0, 0.0, 0.0, 0.0, 0.0, 0.0, 0.0, 0.0, 0.0, 0.0, 0.0, 0.0, 0.0, 0.0, 0.0, 0.0, 0.0, 0.0, 0.0, 0.0, 0.0, 0.0, 0.0, 0.0, 0.0, 0.0, 0.0, 0.0, 0.0, 0.0, 0.0, 0.0, 0.0, 0.0, 0.0, 0.0, 0.0, 0.0, 0.0, 0.0, 0.0, 0.0, 0.0, 0.0, 0.0, 0.0, 0.0, 0.0, 0.0, 0.0, 0.0, 0.0, 0.0, 0.0, 0.0, 0.0, 0.0, 0.0, 0.0, 0.0, 0.0, 0.0, 0.0, 0.0, 0.0, 0.0, 0.0, 0.0, 0.0, 0.0, 0.0, 0.0, 0.0, 0.0, 0.0, 0.0, 0.0, 0.0, 0.0, 0.0, 0.0, 0.0, 0.0, 0.0, 0.0, 0.0, 0.0, 0.0, 0.0, 0.0, 0.0, 0.0, 0.0, 0.0, 0.0, 0.0, 0.0, 0.0, 0.0, 0.0, 0.0, 0.0, 0.0, 0.0, 0.0, 0.0, 0.0, 0.0, 0.0, 0.0, 0.0, 0.0, 0.0, 0.0, 0.0, 0.0, 0.0, 0.0, 0.0, 0.0, 0.0, 0.0, 0.0, 0.0, 0.0, 0.0, 0.0, 0.0, 0.0, 0.0, 0.0, 0.0, 0.0, 0.0, 0.0, 0.0, 0.0, 0.0, 0.0, 0.0, 0.0, 0.0, 0.0, 0.0, 0.0, 0.0, 0.0, 0.0, 0.0, 0.0, 0.0, 0.0, 0.0, 0.0, 0.0, 0.0, 0.0, 0.0, 0.0, 0.0, 0.0, 0.0, 0.0, 0.0, 0.0, 0.0, 0.0, 0.0, 0.0, 0.0, 0.0, 0.0, 0.0, 0.0, 0.0, 0.0, 0.0, 0.0, 0.0, 0.0, 0.0, 0.0, 0.0, 0.0, 0.0, 0.0, 0.0, 0.0, 0.0, 0.0, 0.0, 0.0, 0.0, 0.0, 0.0, 0.0, 0.0, 0.0, 0.0, 0.0, 0.0, 0.0, 0.0, 0.0, 0.0, 0.0, 0.0, 0.0, 0.0, 0.0, 0.0, 0.0, 0.0, 0.0, 0.0, 0.0, 0.0, 0.0, 0.0, 0.0, 0.0, 0.0, 0.0, 0.0, 0.0, 0.0, 0.0, 0.0, 0.0, 0.0, 0.0, 0.0, 0.0, 0.0, 0.0, 0.0, 0.0, 0.0, 0.0, 0.0, 0.0, 0.0, 0.0, 0.0, 0.0, 0.0, 0.0, 0.0, 0.0, 0.0, 0.0, 0.0, 0.0, 0.0, 0.0, 0.0, 0.0, 0.0, 0.0, 0.0, 0.0, 0.0, 0.0, 0.0, 0.0, 0.0, 0.0, 0.0, 0.0, 0.0, 0.0, 0.0, 0.0, 0.0, 0.0, 0.0, 0.0, 0.0, 0.0, 0.0, 0.0, 0.0, 0.0, 0.0, 0.0, 0.0, 0.0, 0.0, 0.0, 0.0, 0.0, 0.0, 0.0, 0.0, 0.0, 0.0, 0.0, 0.0, 0.0, 0.0, 0.0, 0.0, 0.0, 0.0, 0.0, 0.0, 0.0, 0.0, 0.0, 0.0, 0.0, 0.0, 0.0, 0.0, 0.0, 0.0, 0.0, 0.0, 0.0, 0.0, 0.0, 0.0, 0.0, 0.0, 0.0, 0.0, 0.0, 0.0, 0.0, 0.0, 0.0, 0.0, 0.0, 0.0, 0.0, 0.0, 0.0, 0.0, 0.0, 0.0, 0.0, 0.0, 0.0, 0.0, 0.0, 0.0, 0.0, 0.0, 0.0, 0.0, 0.0, 0.0, 0.0, 0.0, 0.0, 0.0, 0.0, 0.0, 0.0, 0.0, 0.0, 0.0, 0.0, 0.0, 0.0, 0.0, 0.0, 0.0, 0.0, 0.0, 0.0, 0.0, 0.0, 0.0, 0.0, 0.0, 0.0, 0.0, 0.0, 0.0, 0.0, 0.0, 0.0, 0.0, 0.0, 0.0, 0.0, 0.0, 0.0, 0.0, 0.0, 0.0, 0.0, 0.0, 0.0, 0.0, 0.0, 0.0, 0.0, 0.0, 0.0, 0.0, 0.0, 0.0, 0.0, 0.0, 0.0, 0.0, 0.0, 0.0, 0.0, 0.0, 0.0, 0.0, 0.0, 0.0, 0.0, 0.0, 0.0, 0.0, 0.0, 0.0, 0.0, 0.0, 0.0, 0.0, 0.0, 0.0, 0.0, 0.0, 0.0, 0.0, 0.0, 0.0, 0.0, 0.0, 0.0, 0.0, 0.0, 0.0, 0.0, 0.0, 0.0, 0.0, 0.0, 0.0, 0.0, 0.0, 0.0, 0.0, 0.0, 0.0, 0.0, 0.0, 0.0, 0.0, 0.0, 0.0, 0.0, 0.0, 0.0, 0.0, 0.0, 0.0, 0.0, 0.0, 0.0, 0.0, 0.0, 0.0, 0.0, 0.0, 0.0, 0.0, 0.0, 0.0, 0.0, 0.0, 0.0, 0.0, 0.0, 0.0, 0.0, 0.0, 0.0, 0.0, 0.0, 0.0, 0.0, 0.0, 0.0, 0.0, 0.0, 0.0, 0.0, 0.0, 0.0, 0.0, 0.0, 0.0, 0.0, 0.0, 0.0, 0.0, 0.0, 0.0, 0.0, 0.0, 0.0, 0.0, 0.0, 0.0, 0.0, 0.0, 0.0, 0.0, 0.0, 0.0, 0.0, 0.0, 0.0, 0.0, 0.0, 0.0, 0.0, 0.0, 0.0, 0.0, 0.0, 0.0, 0.0, 0.0, 0.0, 0.0, 0.0, 0.0, 0.0, 0.0, 0.0, 0.0, 0.0, 0.0, 0.0, 0.0, 0.0, 0.0, 0.0, 0.0, 0.0, 0.0, 0.0, 0.0, 0.0, 0.0, 0.0, 0.0, 0.0, 0.0, 0.0, 0.0, 0.0, 0.0, 0.0, 0.0, 0.0, 0.0, 0.0, 0.0, 0.0, 0.0, 0.0, 0.0, 0.0, 0.0, 0.0, 0.0, 0.0, 0.0, 0.0, 0.0, 0.0, 0.0, 0.0, 0.0, 0.0, 0.0, 0.0, 0.0, 0.0, 0.0, 0.0, 0.0, 0.0, 0.0, 0.0, 0.0, 0.0, 0.0, 0.0, 0.0, 0.0, 0.0, 0.0, 0.0, 0.0, 0.0, 0.0, 0.0, 0.0, 0.0, 0.0, 0.0, 0.0, 0.0, 0.0, 0.0, 0.0, 0.0, 0.0, 0.0, 0.0, 0.0, 0.0, 0.0, 0.0, 0.0, 0.0, 0.0, 0.0, 0.0, 0.0, 0.0, 0.0, 0.0, 0.0, 0.0, 0.0, 0.0, 0.0, 0.0, 0.0, 0.0, 0.0, 0.0, 0.0, 0.0, 0.0, 0.0, 0.0, 0.0, 0.0, 0.0, 0.0, 0.0, 0.0, 0.0, 0.0, 0.0, 0.0, 0.0, 0.0, 0.0, 0.0, 0.0, 0.0, 0.0, 0.0, 0.0, 0.0, 0.0, 0.0, 0.0, 0.0, 0.0, 0.0, 0.0, 0.0, 0.0, 0.0, 0.0, 0.0, 0.0, 0.0, 0.0, 0.0, 0.0, 0.0, 0.0, 0.0, 0.0, 0.0, 0.0, 0.0, 0.0, 0.0, 0.0, 0.0, 0.0, 0.0, 0.0, 0.0, 0.0, 0.0, 0.0, 0.0, 0.0, 0.0, 0.0, 0.0, 0.0, 0.0, 0.0, 0.0, 0.0, 0.0, 0.0, 0.0, 0.0, 0.0, 0.0, 0.0, 0.0, 0.0, 0.0, 0.0, 0.0, 0.0, 0.0, 0.0, 0.0, 0.0, 0.0, 0.0, 0.0, 0.0, 0.0, 0.0, 0.0, 0.0, 0.0, 0.0, 0.0, 0.0, 0.0, 0.0, 0.0, 0.0, 0.0, 0.0, 0.0, 0.0, 0.0, 0.0, 0.0, 0.0, 0.0, 0.0, 0.0, 0.0, 0.0, 0.0, 0.0, 0.0, 0.0, 0.0, 0.0, 0.0, 0.0, 0.0, 0.0, 0.0, 0.0, 0.0, 0.0, 0.0, 0.0, 0.0, 0.0, 0.0, 0.0, 0.0, 0.0, 0.0, 0.0, 0.0, 0.0, 0.0, 0.0, 0.0, 0.0, 0.0, 0.0, 0.0, 0.0, 0.0, 0.0, 0.0, 0.0, 0.0, 0.0, 0.0, 0.0, 0.0, 0.0, 0.0, 0.0, 0.0, 0.0, 0.0, 0.0, 0.0, 0.0, 0.0, 0.0, 0.0, 0.0, 0.0, 0.0, 0.0, 0.0, 0.0, 0.0, 0.0, 0.0, 0.0, 0.0, 0.0, 0.0, 0.0, 0.0, 0.0, 0.0, 0.0, 0.0, 0.0, 0.0, 0.0, 0.0, 0.0, 0.0, 0.0, 0.0, 0.0, 0.0, 0.0, 0.0, 0.0, 0.0, 0.0, 0.0, 0.0, 0.0, 0.0, 0.0, 0.0, 0.0, 0.0, 0.0, 0.0, 0.0, 0.0, 0.0, 0.0, 0.0, 0.0, 0.0, 0.0, 0.0, 0.0, 0.0, 0.0, 0.0, 0.0, 0.0, 0.0, 0.0, 0.0, 0.0, 0.0, 0.0, 0.0, 0.0, 0.0, 0.0, 0.0, 0.0, 0.0, 0.0, 0.0, 0.0, 0.0, 0.0, 0.0, 0.0, 0.0, 0.0, 0.0, 0.0, 0.0, 0.0, 0.0, 0.0, 0.0, 0.0, 0.0, 0.0, 0.0, 0.0, 0.0, 0.0, 0.0, 0.0, 0.0, 0.0, 0.0, 0.0, 0.0, 0.0, 0.0, 0.0, 0.0, 0.0, 0.0, 0.0, 0.0, 0.0, 0.0, 0.0, 0.0, 0.0, 0.0, 0.0, 0.0, 0.0, 0.0, 0.0, 0.0, 0.0, 0.0, 0.0, 0.0, 0.0, 0.0, 0.0, 0.0, 0.0, 0.0, 0.0, 0.0, 0.0, 0.0, 0.0, 0.0, 0.0, 0.0, 0.0, 0.0, 0.0, 0.0, 0.0, 0.0, 0.0, 0.0, 0.0, 0.0, 0.0, 0.0, 0.0, 0.0, 0.0, 0.0, 0.0, 0.0, 0.0, 0.0, 0.0, 0.0, 0.0, 0.0, 0.0, 0.0, 0.0, 0.0, 0.0, 0.0, 0.0, 0.0, 0.0, 0.0, 0.0, 0.0, 0.0, 0.0, 0.0, 0.0, 0.0, 0.0, 0.0, 0.0, 0.0, 0.0, 0.0, 0.0, 0.0, 0.0, 0.0, 0.0, 0.0, 0.0, 0.0, 0.0, 0.0, 0.0, 0.0, 0.0, 0.0, 0.0, 0.0, 0.0, 0.0, 0.0, 0.0, 0.0, 0.0, 0.0, 0.0, 0.0, 0.0, 0.0, 0.0, 0.0, 0.0, 0.0, 0.0, 0.0, 0.0, 0.0, 0.0, 0.0, 0.0, 0.0, 0.0, 0.0, 0.0, 0.0, 0.0, 0.0, 0.0, 0.0, 0.0, 0.0, 0.0, 0.0, 0.0, 0.0, 0.0, 0.0, 0.0, 0.0, 0.0, 0.0, 0.0, 0.0, 0.0, 0.0, 0.0, 0.0, 0.0, 0.0, 0.0, 0.0, 0.0, 0.0, 0.0, 0.0, 0.0, 0.0, 0.0, 0.0, 0.0, 0.0, 0.0, 0.0, 0.0, 0.0, 0.0, 0.0, 0.0, 0.0, 0.0, 0.0, 0.0, 0.0, 0.0, 0.0, 0.0, 0.0, 0.0, 0.0, 0.0, 0.0, 0.0, 0.0, 0.0, 0.0, 0.0, 0.0, 0.0, 0.0, 0.0, 0.0, 0.0, 0.0, 0.0, 0.0, 0.0, 0.0, 0.0, 0.0, 0.0, 0.0, 0.0, 0.0, 0.0, 0.0, 0.0, 0.0, 0.0, 0.0, 0.0, 0.0, 0.0, 0.0, 0.0, 0.0, 0.0, 0.0, 0.0, 0.0, 0.0, 0.0, 0.0, 0.0, 0.0, 0.0, 0.0, 0.0, 0.0, 0.0, 0.0, 0.0, 0.0, 0.0, 0.0, 0.0, 0.0, 0.0, 0.0, 0.0, 0.0, 0.0, 0.0, 0.0, 0.0, 0.0, 0.0, 0.0, 0.0, 0.0, 0.0, 0.0, 0.0, 0.0, 0.0, 0.0, 0.0, 0.0, 0.0, 0.0, 0.0, 0.0, 0.0, 0.0, 0.0, 0.0, 0.0, 0.0, 0.0, 0.0, 0.0, 0.0, 0.0, 0.0, 0.0, 0.0, 0.0, 0.0, 0.0, 0.0, 0.0, 0.0, 0.0, 0.0, 0.0, 0.0, 0.0, 0.0, 0.0, 0.0, 0.0, 0.0, 0.0, 0.0, 0.0, 0.0, 0.0, 0.0, 0.0, 0.0, 0.0, 0.0, 0.0, 0.0, 0.0, 0.0, 0.0, 0.0, 0.0, 0.0, 0.0, 0.0, 0.0, 0.0, 0.0, 0.0, 0.0, 0.0, 0.0, 0.0, 0.0, 0.0, 0.0, 0.0, 0.0, 0.0, 0.0, 0.0, 0.0, 0.0, 0.0, 0.0, 0.0, 0.0, 0.0, 0.0, 0.0, 0.0, 0.0, 0.0, 0.0, 0.0, 0.0, 0.0, 0.0, 0.0, 0.0, 0.0, 0.0, 0.0, 0.0, 0.0, 0.0, 0.0, 0.0, 0.0, 0.0, 0.0, 0.0, 0.0, 0.0, 0.0, 0.0, 0.0, 0.0, 0.0, 0.0, 0.0, 0.0, 0.0, 0.0, 0.0, 0.0, 0.0, 0.0, 0.0, 0.0, 0.0, 0.0, 0.0, 0.0, 0.0, 0.0, 0.0, 0.0, 0.0, 0.0, 0.0, 0.0, 0.0, 0.0, 0.0, 0.0, 0.0, 0.0, 0.0, 0.0, 0.0, 0.0, 0.0, 0.0, 0.0, 0.0, 0.0, 0.0, 0.0, 0.0, 0.0, 0.0, 0.0, 0.0, 0.0, 0.0, 0.0, 0.0, 0.0, 0.0, 0.0, 0.0, 0.0, 0.0, 0.0, 0.0, 0.0, 0.0, 0.0, 0.0, 0.0, 0.0, 0.0, 0.0, 0.0, 0.0, 0.0, 0.0, 0.0, 0.0, 0.0, 0.0, 0.0, 0.0, 0.0, 0.0, 0.0, 0.0, 0.0, 0.0, 0.0, 0.0, 0.0, 0.0, 0.0, 0.0, 0.0, 0.0, 0.0, 0.0, 0.0, 0.0, 0.0, 0.0, 0.0, 0.0, 0.0, 0.0, 0.0, 0.0, 0.0, 0.0, 0.0, 0.0, 0.0, 0.0, 0.0, 0.0, 0.0, 0.0, 0.0, 0.0, 0.0, 0.0, 0.0, 0.0, 0.0, 0.0, 0.0, 0.0, 0.0, 0.0, 0.0, 0.0, 0.0, 0.0, 0.0, 0.0, 0.0, 0.0, 0.0, 0.0, 0.0, 0.0, 0.0, 0.0, 0.0, 0.0, 0.0, 0.0, 0.0, 0.0, 0.0, 0.0, 0.0, 0.0, 0.0, 0.0, 0.0, 0.0, 0.0, 0.0, 0.0, 0.0, 0.0, 0.0, 0.0, 0.0, 0.0, 0.0, 0.0, 0.0, 0.0, 0.0, 0.0, 0.0, 0.0, 0.0, 0.0, 0.0, 0.0, 0.0, 0.0, 0.0, 0.0, 0.0, 0.0, 0.0, 0.0, 0.0, 0.0, 0.0, 0.0, 0.0, 0.0, 0.0, 0.0, 0.0, 0.0, 0.0, 0.0, 0.0, 0.0, 0.0, 0.0, 0.0, 0.0, 0.0, 0.0, 0.0, 0.0, 0.0, 0.0, 0.0, 0.0, 0.0, 0.0, 0.0, 0.0, 0.0, 0.0, 0.0, 0.0, 0.0, 0.0, 0.0, 0.0, 0.0, 0.0, 0.0, 0.0, 0.0, 0.0, 0.0, 0.0, 0.0, 0.0, 0.0, 0.0, 0.0, 0.0, 0.0, 0.0, 0.0, 0.0, 0.0, 0.0, 0.0, 0.0, 0.0, 0.0, 0.0, 0.0, 0.0, 0.0, 0.0, 0.0, 0.0, 0.0, 0.0, 0.0, 0.0, 0.0, 0.0, 0.0, 0.0, 0.0, 0.0, 0.0, 0.0, 0.0, 0.0, 0.0, 0.0, 0.0, 0.0, 0.0, 0.0, 0.0, 0.0, 0.0, 0.0, 0.0, 0.0, 0.0, 0.0, 0.0, 0.0, 0.0, 0.0, 0.0, 0.0, 0.0, 0.0, 0.0, 0.0, 0.0, 0.0, 0.0, 0.0, 0.0, 0.0, 0.0, 0.0, 0.0, 0.0, 0.0, 0.0, 0.0, 0.0, 0.0, 0.0, 0.0, 0.0, 0.0, 0.0, 0.0, 0.0, 0.0, 0.0, 0.0, 0.0, 0.0, 0.0, 0.0, 0.0, 0.0, 0.0, 0.0, 0.0, 0.0, 0.0, 0.0, 0.0, 0.0, 0.0, 0.0, 0.0, 0.0, 0.0, 0.0, 0.0, 0.0, 0.0, 0.0, 0.0, 0.0, 0.0, 0.0, 0.0, 0.0, 0.0, 0.0, 0.0, 0.0, 0.0, 0.0, 0.0, 0.0, 0.0, 0.0, 0.0, 0.0, 0.0, 0.0, 0.0, 0.0, 0.0, 0.0, 0.0, 0.0, 0.0, 0.0, 0.0, 0.0, 0.0, 0.0, 0.0, 0.0, 0.0, 0.0, 0.0, 0.0, 0.0, 0.0, 0.0, 0.0, 0.0, 0.0, 0.0, 0.0, 0.0, 0.0, 0.0, 0.0, 0.0, 0.0, 0.0, 0.0, 0.0, 0.0, 0.0, 0.0, 0.0, 0.0, 0.0, 0.0, 0.0, 0.0, 0.0, 0.0, 0.0, 0.0, 0.0, 0.0, 0.0, 0.0, 0.0, 0.0, 0.0, 0.0, 0.0, 0.0, 0.0, 0.0, 0.0, 0.0, 0.0, 0.0, 0.0, 0.0, 0.0, 0.0, 0.0, 0.0, 0.0, 0.0, 0.0, 0.0, 0.0, 0.0, 0.0, 0.0, 0.0, 0.0, 0.0, 0.0, 0.0, 0.0, 0.0, 0.0, 0.0, 0.0, 0.0, 0.0, 0.0, 0.0, 0.0, 0.0, 0.0, 0.0, 0.0, 0.0, 0.0, 0.0, 0.0, 0.0, 0.0, 0.0, 0.0, 0.0, 0.0, 0.0, 0.0, 0.0, 0.0, 0.0, 0.0, 0.0, 0.0, 0.0, 0.0, 0.0, 0.0, 0.0, 0.0, 0.0, 0.0, 0.0, 0.0, 0.0, 0.0, 0.0, 0.0, 0.0, 0.0, 0.0, 0.0, 0.0, 0.0, 0.0, 0.0, 0.0, 0.0, 0.0, 0.0, 0.0, 0.0, 0.0, 0.0, 0.0, 0.0, 0.0, 0.0, 0.0, 0.0, 0.0, 0.0, 0.0, 0.0, 0.0, 0.0, 0.0, 0.0, 0.0, 0.0, 0.0, 0.0, 0.0, 0.0, 0.0, 0.0, 0.0, 0.0, 0.0, 0.0, 0.0, 0.0, 0.0, 0.0, 0.0, 0.0, 0.0, 0.0, 0.0, 0.0, 0.0, 0.0, 0.0, 0.0, 0.0, 0.0, 0.0, 0.0, 0.0, 0.0, 0.0, 0.0, 0.0, 0.0, 0.0, 0.0, 0.0, 0.0, 0.0, 0.0, 0.0, 0.0, 0.0, 0.0, 0.0, 0.0, 0.0, 0.0, 0.0, 0.0, 0.0, 0.0, 0.0, 0.0, 0.0, 0.0, 0.0, 0.0, 0.0, 0.0, 0.0, 0.0, 0.0, 0.0, 0.0, 0.0, 0.0, 0.0, 0.0, 0.0, 0.0, 0.0, 0.0, 0.0, 0.0, 0.0, 0.0, 0.0, 0.0, 0.0, 0.0, 0.0, 0.0, 0.0, 0.0, 0.0, 0.0, 0.0, 0.0, 0.0, 0.0, 0.0, 0.0, 0.0, 0.0, 0.0, 0.0, 0.0, 0.0, 0.0, 0.0, 0.0, 0.0, 0.0, 0.0, 0.0, 0.0, 0.0, 0.0, 0.0, 0.0, 0.0, 0.0, 0.0, 0.0, 0.0, 0.0, 0.0, 0.0, 0.0, 0.0, 0.0, 0.0, 0.0, 0.0, 0.0, 0.0, 0.0, 0.0, 0.0, 0.0, 0.0, 0.0, 0.0, 0.0, 0.0, 0.0, 0.0, 0.0, 0.0, 0.0, 0.0, 0.0, 0.0, 0.0, 0.0, 0.0, 0.0, 0.0, 0.0, 0.0, 0.0, 0.0, 0.0, 0.0, 0.0, 0.0, 0.0, 0.0, 0.0, 0.0, 0.0, 0.0, 0.0, 0.0, 0.0, 0.0, 0.0, 0.0, 0.0, 0.0, 0.0, 0.0, 0.0, 0.0, 0.0, 0.0, 0.0, 0.0, 0.0, 0.0, 0.0, 0.0, 0.0, 0.0, 0.0, 0.0, 0.0, 0.0, 0.0, 0.0, 0.0, 0.0, 0.0, 0.0, 0.0, 0.0, 0.0, 0.0, 0.0, 0.0, 0.0, 0.0, 0.0, 0.0, 0.0, 0.0, 0.0, 0.0, 0.0, 0.0, 0.0, 0.0, 0.0, 0.0, 0.0, 0.0, 0.0, 0.0, 0.0, 0.0, 0.0, 0.0, 0.0, 0.0, 0.0, 0.0, 0.0, 0.0, 0.0, 0.0, 0.0, 0.0, 0.0, 0.0, 0.0, 0.0, 0.0, 0.0, 0.0, 0.0, 0.0, 0.0, 0.0, 0.0, 0.0, 0.0, 0.0, 0.0, 0.0, 0.0, 0.0, 0.0, 0.0, 0.0, 0.0, 0.0, 0.0, 0.0, 0.0, 0.0, 0.0, 0.0, 0.0, 0.0, 0.0, 0.0, 0.0, 0.0, 0.0, 0.0, 0.0, 0.0, 0.0, 0.0, 0.0, 0.0, 0.0, 0.0, 0.0, 0.0, 0.0, 0.0, 0.0, 0.0, 0.0, 0.0, 0.0, 0.0, 0.0, 0.0, 0.0, 0.0, 0.0, 0.0, 0.0, 0.0, 0.0, 0.0, 0.0, 0.0, 0.0, 0.0, 0.0, 0.0, 0.0, 0.0, 0.0, 0.0, 0.0, 0.0, 0.0, 0.0, 0.0, 0.0, 0.0, 0.0, 0.0, 0.0, 0.0, 0.0, 0.0, 0.0, 0.0, 0.0, 0.0, 0.0, 0.0, 0.0, 0.0, 0.0, 0.0, 0.0, 0.0, 0.0, 0.0, 0.0, 0.0, 0.0, 0.0, 0.0, 0.0, 0.0, 0.0, 0.0, 0.0, 0.0, 0.0, 0.0, 0.0, 0.0, 0.0, 0.0, 0.0, 0.0, 0.0, 0.0, 0.0, 0.0, 0.0, 0.0, 0.0, 0.0, 0.0, 0.0, 0.0, 0.0, 0.0, 0.0, 0.0, 0.0, 0.0, 0.0, 0.0, 0.0, 0.0, 0.0, 0.0, 0.0, 0.0, 0.0, 0.0, 0.0, 0.0, 0.0, 0.0, 0.0, 0.0, 0.0, 0.0, 0.0, 0.0, 0.0, 0.0, 0.0, 0.0, 0.0, 0.0, 0.0, 0.0, 0.0, 0.0, 0.0, 0.0, 0.0, 0.0, 0.0, 0.0, 0.0, 0.0, 0.0, 0.0, 0.0, 0.0, 0.0, 0.0, 0.0, 0.0, 0.0, 0.0, 0.0, 0.0, 0.0, 0.0, 0.0, 0.0, 0.0, 0.0, 0.0, 0.0, 0.0, 0.0, 0.0, 0.0, 0.0, 0.0, 0.0, 0.0, 0.0, 0.0, 0.0, 0.0, 0.0, 0.0, 0.0, 0.0, 0.0, 0.0, 0.0, 0.0, 0.0, 0.0, 0.0, 0.0, 0.0, 0.0, 0.0, 0.0, 0.0, 0.0, 0.0, 0.0, 0.0, 0.0, 0.0, 0.0, 0.0, 0.0, 0.0, 0.0, 0.0, 0.0, 0.0, 0.0, 0.0, 0.0, 0.0, 0.0, 0.0, 0.0, 0.0, 0.0, 0.0, 0.0, 0.0, 0.0, 0.0, 0.0, 0.0, 0.0, 0.0, 0.0, 0.0, 0.0, 0.0, 0.0, 0.0, 0.0, 0.0, 0.0, 0.0, 0.0, 0.0, 0.0, 0.0, 0.0, 0.0, 0.0, 0.0, 0.0, 0.0, 0.0, 0.0, 0.0, 0.0, 0.0, 0.0, 0.0, 0.0, 0.0, 0.0, 0.0, 0.0, 0.0, 0.0, 0.0, 0.0, 0.0, 0.0, 0.0, 0.0, 0.0, 0.0, 0.0, 0.0, 0.0, 0.0, 0.0, 0.0, 0.0, 0.0, 0.0, 0.0, 0.0, 0.0, 0.0, 0.0, 0.0, 0.0, 0.0, 0.0, 0.0, 0.0, 0.0, 0.0, 0.0, 0.0, 0.0, 0.0, 0.0, 0.0, 0.0, 0.0, 0.0, 0.0, 0.0, 0.0, 0.0, 0.0, 0.0, 0.0, 0.0, 0.0, 0.0, 0.0, 0.0, 0.0, 0.0, 0.0, 0.0, 0.0, 0.0, 0.0, 0.0, 0.0, 0.0, 0.0, 0.0, 0.0, 0.0, 0.0, 0.0, 0.0, 0.0, 0.0, 0.0, 0.0, 0.0, 0.0, 0.0, 0.0, 0.0, 0.0, 0.0, 0.0, 0.0, 0.0, 0.0, 0.0, 0.0, 0.0, 0.0, 0.0, 0.0, 0.0, 0.0, 0.0, 0.0, 0.0, 0.0, 0.0, 0.0, 0.0, 0.0, 0.0, 0.0, 0.0, 0.0, 0.0, 0.0, 0.0, 0.0, 0.0, 0.0, 0.0, 0.0, 0.0, 0.0, 0.0, 0.0, 0.0, 0.0, 0.0, 0.0, 0.0, 0.0, 0.0, 0.0, 0.0, 0.0, 0.0, 0.0, 0.0, 0.0, 0.0, 0.0, 0.0, 0.0, 0.0, 0.0, 0.0, 0.0, 0.0, 0.0, 0.0, 0.0, 0.0, 0.0, 0.0, 0.0, 0.0, 0.0, 0.0, 0.0, 0.0, 0.0, 0.0, 0.0, 0.0, 0.0, 0.0, 0.0, 0.0, 0.0, 0.0, 0.0, 0.0, 0.0, 0.0, 0.0, 0.0, 0.0, 0.0, 0.0, 0.0, 0.0, 0.0, 0.0, 0.0, 0.0, 0.0, 0.0, 0.0, 0.0, 0.0, 0.0, 0.0, 0.0, 0.0, 0.0, 0.0, 0.0, 0.0, 0.0, 0.0, 0.0, 0.0, 0.0, 0.0, 0.0, 0.0, 0.0, 0.0, 0.0, 0.0, 0.0, 0.0, 0.0, 0.0, 0.0, 0.0, 0.0, 0.0, 0.0, 0.0, 0.0, 0.0, 0.0, 0.0, 0.0, 0.0, 0.0, 0.0, 0.0, 0.0, 0.0, 0.0, 0.0, 0.0, 0.0, 0.0, 0.0, 0.0, 0.0, 0.0, 0.0, 0.0, 0.0, 0.0, 0.0, 0.0, 0.0, 0.0, 0.0, 0.0, 0.0, 0.0, 0.0, 0.0, 0.0, 0.0, 0.0, 0.0, 0.0, 0.0, 0.0, 0.0, 0.0, 0.0, 0.0, 0.0, 0.0, 0.0, 0.0, 0.0, 0.0, 0.0, 0.0, 0.0, 0.0, 0.0, 0.0, 0.0, 0.0, 0.0, 0.0, 0.0, 0.0, 0.0, 0.0, 0.0, 0.0, 0.0, 0.0, 0.0, 0.0, 0.0, 0.0, 0.0, 0.0, 0.0, 0.0, 0.0, 0.0, 0.0, 0.0, 0.0, 0.0, 0.0, 0.0, 0.0, 0.0, 0.0, 0.0, 0.0, 0.0, 0.0, 0.0, 0.0, 0.0, 0.0, 0.0, 0.0, 0.0, 0.0, 0.0, 0.0, 0.0, 0.0, 0.0, 0.0, 0.0, 0.0, 0.0, 0.0, 0.0, 0.0, 0.0, 0.0, 0.0, 0.0, 0.0, 0.0, 0.0, 0.0, 0.0, 0.0, 0.0, 0.0, 0.0, 0.0, 0.0, 0.0, 0.0, 0.0, 0.0, 0.0, 0.0, 0.0, 0.0, 0.0, 0.0, 0.0, 0.0, 0.0, 0.0, 0.0, 0.0, 0.0, 0.0, 0.0, 0.0, 0.0, 0.0, 0.0, 0.0, 0.0, 0.0, 0.0, 0.0, 0.0, 0.0, 0.0, 0.0, 0.0, 0.0, 0.0, 0.0, 0.0, 0.0, 0.0, 0.0, 0.0, 0.0, 0.0, 0.0, 0.0, 0.0, 0.0, 0.0, 0.0, 0.0, 0.0, 0.0, 0.0, 0.0, 0.0, 0.0, 0.0, 0.0, 0.0, 0.0, 0.0, 0.0, 0.0, 0.0, 0.0, 0.0, 0.0, 0.0, 0.0, 0.0, 0.0, 0.0, 0.0, 0.0, 0.0, 0.0, 0.0, 0.0, 0.0, 0.0, 0.0, 0.0, 0.0, 0.0, 0.0, 0.0, 0.0, 0.0, 0.0, 0.0, 0.0, 0.0, 0.0, 0.0, 0.0, 0.0, 0.0, 0.0, 0.0, 0.0, 0.0, 0.0, 0.0, 0.0, 0.0, 0.0, 0.0, 0.0, 0.0, 0.0, 0.0, 0.0, 0.0, 0.0, 0.0, 0.0, 0.0, 0.0, 0.0, 0.0, 0.0, 0.0, 0.0, 0.0, 0.0, 0.0, 0.0, 0.0, 0.0, 0.0, 0.0, 0.0, 0.0, 0.0, 0.0, 0.0, 0.0, 0.0, 0.0, 0.0, 0.0, 0.0, 0.0, 0.0, 0.0, 0.0, 0.0, 0.0, 0.0, 0.0, 0.0, 0.0, 0.0, 0.0, 0.0, 0.0, 0.0, 0.0, 0.0, 0.0, 0.0, 0.0, 0.0, 0.0, 0.0, 0.0, 0.0, 0.0, 0.0, 0.0, 0.0, 0.0, 0.0, 0.0, 0.0, 0.0, 0.0, 0.0, 0.0, 0.0, 0.0, 0.0, 0.0, 0.0, 0.0, 0.0, 0.0, 0.0, 0.0, 0.0, 0.0, 0.0, 0.0, 0.0, 0.0, 0.0, 0.0, 0.0, 0.0, 0.0, 0.0, 0.0, 0.0, 0.0, 0.0, 0.0, 0.0, 0.0, 0.0, 0.0, 0.0, 0.0, 0.0, 0.0, 0.0, 0.0, 0.0, 0.0, 0.0, 0.0, 0.0, 0.0, 0.0, 0.0, 0.0, 0.0, 0.0, 0.0, 0.0, 0.0, 0.0, 0.0, 0.0, 0.0, 0.0, 0.0, 0.0, 0.0, 0.0, 0.0, 0.0, 0.0, 0.0, 0.0, 0.0, 0.0, 0.0, 0.0, 0.0, 0.0, 0.0, 0.0, 0.0, 0.0, 0.0, 0.0, 0.0, 0.0, 0.0, 0.0, 0.0, 0.0, 0.0, 0.0, 0.0, 0.0, 0.0, 0.0, 0.0, 0.0, 0.0, 0.0, 0.0, 0.0, 0.0, 0.0, 0.0, 0.0, 0.0, 0.0, 0.0, 0.0, 0.0, 0.0, 0.0, 0.0, 0.0, 0.0, 0.0, 0.0, 0.0, 0.0, 0.0, 0.0, 0.0, 0.0, 0.0, 0.0, 0.0, 0.0, 0.0, 0.0, 0.0, 0.0, 0.0, 0.0, 0.0, 0.0, 0.0, 0.0, 0.0, 0.0, 0.0, 0.0, 0.0, 0.0, 0.0, 0.0, 0.0, 0.0, 0.0, 0.0, 0.0, 0.0, 0.0, 0.0, 0.0, 0.0, 0.0, 0.0, 0.0, 0.0, 0.0, 0.0, 0.0, 0.0, 0.0, 0.0, 0.0, 0.0, 0.0, 0.0, 0.0, 0.0, 0.0, 0.0, 0.0, 0.0, 0.0, 0.0, 0.0, 0.0, 0.0, 0.0, 0.0, 0.0, 0.0, 0.0, 0.0, 0.0, 0.0, 0.0, 0.0, 0.0, 0.0, 0.0, 0.0, 0.0, 0.0, 0.0, 0.0, 0.0, 0.0, 0.0, 0.0, 0.0, 0.0, 0.0, 0.0, 0.0, 0.0, 0.0, 0.0, 0.0, 0.0, 0.0, 0.0, 0.0, 0.0, 0.0, 0.0, 0.0, 0.0, 0.0, 0.0, 0.0, 0.0, 0.0, 0.0, 0.0, 0.0, 0.0, 0.0, 0.0, 0.0, 0.0, 0.0, 0.0, 0.0, 0.0, 0.0, 0.0, 0.0, 0.0, 0.0, 0.0, 0.0, 0.0, 0.0, 0.0, 0.0, 0.0, 0.0, 0.0, 0.0, 0.0, 0.0, 0.0, 0.0, 0.0, 0.0, 0.0, 0.0, 0.0, 0.0, 0.0, 0.0, 0.0, 0.0, 0.0, 0.0, 0.0, 0.0, 0.0, 0.0, 0.0, 0.0, 0.0, 0.0, 0.0, 0.0, 0.0, 0.0, 0.0, 0.0, 0.0, 0.0, 0.0, 0.0, 0.0, 0.0, 0.0, 0.0, 0.0, 0.0, 0.0, 0.0, 0.0, 0.0, 0.0, 0.0, 0.0, 0.0, 0.0, 0.0, 0.0, 0.0, 0.0, 0.0, 0.0, 0.0, 0.0, 0.0, 0.0, 0.0, 0.0, 0.0, 0.0, 0.0, 0.0, 0.0, 0.0, 0.0, 0.0, 0.0, 0.0, 0.0, 0.0, 0.0, 0.0, 0.0, 0.0, 0.0, 0.0, 0.0, 0.0, 0.0, 0.0, 0.0, 0.0, 0.0, 0.0, 0.0, 0.0, 0.0, 0.0, 0.0, 0.0, 0.0, 0.0, 0.0, 0.0, 0.0, 0.0, 0.0, 0.0, 0.0, 0.0, 0.0, 0.0, 0.0, 0.0, 0.0, 0.0, 0.0, 0.0, 0.0, 0.0, 0.0, 0.0, 0.0, 0.0, 0.0, 0.0, 0.0, 0.0, 0.0, 0.0, 0.0, 0.0, 0.0, 0.0, 0.0, 0.0, 0.0, 0.0, 0.0, 0.0, 0.0, 0.0, 0.0, 0.0, 0.0, 0.0, 0.0, 0.0, 0.0, 0.0, 0.0, 0.0, 0.0, 0.0, 0.0, 0.0, 0.0, 0.0, 0.0, 0.0, 0.0, 0.0, 0.0, 0.0, 0.0, 0.0, 0.0, 0.0, 0.0, 0.0, 0.0, 0.0, 0.0, 0.0, 0.0, 0.0, 0.0, 0.0, 0.0, 0.0, 0.0, 0.0, 0.0, 0.0, 0.0, 0.0, 0.0, 0.0, 0.0, 0.0, 0.0, 0.0, 0.0, 0.0, 0.0, 0.0, 0.0, 0.0, 0.0, 0.0, 0.0, 0.0, 0.0, 0.0, 0.0, 0.0, 0.0, 0.0, 0.0, 0.0, 0.0, 0.0, 0.0, 0.0, 0.0, 0.0, 0.0, 0.0, 0.0, 0.0, 0.0, 0.0, 0.0, 0.0, 0.0, 0.0, 0.0, 0.0, 0.0, 0.0, 0.0, 0.0, 0.0, 0.0, 0.0, 0.0, 0.0, 0.0, 0.0, 0.0, 0.0, 0.0, 0.0, 0.0, 0.0, 0.0, 0.0, 0.0, 0.0, 0.0, 0.0, 0.0, 0.0, 0.0, 0.0, 0.0, 0.0, 0.0, 0.0, 0.0, 0.0, 0.0, 0.0, 0.0, 0.0, 0.0, 0.0, 0.0, 0.0, 0.0, 0.0, 0.0, 0.0, 0.0, 0.0, 0.0, 0.0, 0.0, 0.0, 0.0, 0.0, 0.0, 0.0, 0.0, 0.0, 0.0, 0.0, 0.0, 0.0, 0.0, 0.0, 0.0, 0.0, 0.0, 0.0, 0.0, 0.0, 0.0, 0.0, 0.0, 0.0, 0.0, 0.0, 0.0, 0.0, 0.0, 0.0, 0.0, 0.0, 0.0, 0.0, 0.0, 0.0, 0.0, 0.0, 0.0, 0.0, 0.0, 0.0, 0.0, 0.0, 0.0, 0.0, 0.0, 0.0, 0.0, 0.0, 0.0, 0.0, 0.0, 0.0, 0.0, 0.0, 0.0, 0.0, 0.0, 0.0, 0.0, 0.0, 0.0, 0.0, 0.0, 0.0, 0.0, 0.0, 0.0, 0.0, 0.0, 0.0, 0.0, 0.0, 0.0, 0.0, 0.0, 0.0, 0.0, 0.0, 0.0, 0.0, 0.0, 0.0, 0.0, 0.0, 0.0, 0.0, 0.0, 0.0, 0.0, 0.0, 0.0, 0.0, 0.0, 0.0, 0.0, 0.0, 0.0, 0.0, 0.0, 0.0, 0.0, 0.0, 0.0, 0.0, 0.0, 0.0, 0.0, 0.0, 0.0, 0.0, 0.0, 0.0, 0.0, 0.0, 0.0, 0.0, 0.0, 0.0, 0.0, 0.0, 0.0, 0.0, 0.0, 0.0, 0.0, 0.0, 0.0, 0.0, 0.0, 0.0, 0.0, 0.0, 0.0, 0.0, 0.0, 0.0, 0.0, 0.0, 0.0, 0.0, 0.0, 0.0, 0.0, 0.0, 0.0, 0.0, 0.0, 0.0, 0.0, 0.0, 0.0, 0.0, 0.0, 0.0, 0.0, 0.0, 0.0, 0.0, 0.0, 0.0, 0.0, 0.0, 0.0, 0.0, 0.0, 0.0, 0.0, 0.0, 0.0, 0.0, 0.0, 0.0, 0.0, 0.0, 0.0, 0.0, 0.0, 0.0, 0.0, 0.0, 0.0, 0.0, 0.0, 0.0, 0.0, 0.0, 0.0, 0.0, 0.0, 0.0, 0.0, 0.0, 0.0, 0.0, 0.0, 0.0, 0.0, 0.0, 0.0, 0.0, 0.0, 0.0, 0.0, 0.0, 0.0, 0.0, 0.0, 0.0, 0.0, 0.0, 0.0, 0.0, 0.0, 0.0, 0.0, 0.0, 0.0, 0.0, 0.0, 0.0, 0.0, 0.0, 0.0, 0.0, 0.0, 0.0, 0.0, 0.0, 0.0, 0.0, 0.0, 0.0, 0.0, 0.0, 0.0, 0.0, 0.0, 0.0, 0.0, 0.0, 0.0, 0.0, 0.0, 0.0, 0.0, 0.0, 0.0, 0.0, 0.0, 0.0, 0.0, 0.0, 0.0, 0.0, 0.0, 0.0, 0.0, 0.0, 0.0, 0.0, 0.0, 0.0, 0.0, 0.0, 0.0, 0.0, 0.0, 0.0, 0.0, 0.0, 0.0, 0.0, 0.0, 0.0, 0.0, 0.0, 0.0, 0.0, 0.0, 0.0, 0.0, 0.0, 0.0, 0.0, 0.0, 0.0, 0.0, 0.0, 0.0, 0.0, 0.0, 0.0, 0.0, 0.0, 0.0, 0.0, 0.0, 0.0, 0.0, 0.0, 0.0, 0.0, 0.0, 0.0, 0.0, 0.0, 0.0, 0.0, 0.0, 0.0, 0.0, 0.0, 0.0, 0.0, 0.0, 0.0, 0.0, 0.0, 0.0, 0.0, 0.0, 0.0, 0.0, 0.0, 0.0, 0.0, 0.0, 0.0, 0.0, 0.0, 0.0, 0.0, 0.0, 0.0, 0.0, 0.0, 0.0, 0.0, 0.0, 0.0, 0.0, 0.0, 0.0, 0.0, 0.0, 0.0, 0.0, 0.0, 0.0, 0.0, 0.0, 0.0, 0.0, 0.0, 0.0, 0.0, 0.0, 0.0, 0.0, 0.0, 0.0, 0.0, 0.0, 0.0, 0.0, 0.0, 0.0, 0.0, 0.0, 0.0, 0.0, 0.0, 0.0, 0.0, 0.0, 0.0, 0.0, 0.0, 0.0, 0.0, 0.0, 0.0, 0.0, 0.0, 0.0, 0.0, 0.0, 0.0, 0.0, 0.0, 0.0, 0.0, 0.0, 0.0, 0.0, 0.0, 0.0, 0.0, 0.0, 0.0, 0.0, 0.0, 0.0, 0.0, 0.0, 0.0, 0.0, 0.0, 0.0, 0.0, 0.0, 0.0, 0.0, 0.0, 0.0, 0.0, 0.0, 0.0, 0.0, 0.0, 0.0, 0.0, 0.0, 0.0, 0.0, 0.0, 0.0, 0.0, 0.0, 0.0, 0.0, 0.0, 0.0, 0.0, 0.0, 0.0, 0.0, 0.0, 0.0, 0.0, 0.0, 0.0, 0.0, 0.0, 0.0, 0.0, 0.0, 0.0, 0.0, 0.0, 0.0, 0.0, 0.0, 0.0, 0.0, 0.0, 0.0, 0.0, 0.0, 0.0, 0.0, 0.0, 0.0, 0.0, 0.0, 0.0, 0.0, 0.0, 0.0, 0.0, 0.0, 0.0, 0.0, 0.0, 0.0, 0.0, 0.0, 0.0, 0.0, 0.0, 0.0, 0.0, 0.0, 0.0, 0.0, 0.0, 0.0, 0.0, 0.0, 0.0, 0.0, 0.0, 0.0, 0.0, 0.0, 0.0, 0.0, 0.0, 0.0, 0.0, 0.0, 0.0, 0.0, 0.0, 0.0, 0.0, 0.0, 0.0, 0.0, 0.0, 0.0, 0.0, 0.0, 0.0, 0.0, 0.0, 0.0, 0.0, 0.0, 0.0, 0.0, 0.0, 0.0, 0.0, 0.0, 0.0, 0.0, 0.0, 0.0, 0.0, 0.0, 0.0, 0.0, 0.0, 0.0, 0.0, 0.0, 0.0, 0.0, 0.0, 0.0, 0.0, 0.0, 0.0, 0.0, 0.0, 0.0, 0.0, 0.0, 0.0, 0.0, 0.0, 0.0, 0.0, 0.0, 0.0, 0.0, 0.0, 0.0, 0.0, 0.0, 0.0, 0.0, 0.0, 0.0, 0.0, 0.0, 0.0, 0.0, 0.0, 0.0, 0.0, 0.0, 0.0, 0.0, 0.0, 0.0, 0.0, 0.0, 0.0, 0.0, 0.0, 0.0, 0.0, 0.0, 0.0, 0.0, 0.0, 0.0, 0.0, 0.0, 0.0, 0.0, 0.0, 0.0, 0.0, 0.0, 0.0, 0.0, 0.0, 0.0, 0.0, 0.0, 0.0, 0.0, 0.0, 0.0, 0.0, 0.0, 0.0, 0.0, 0.0, 0.0, 0.0, 0.0, 0.0, 0.0, 0.0, 0.0, 0.0, 0.0, 0.0, 0.0, 0.0, 0.0, 0.0, 0.0, 0.0, 0.0, 0.0, 0.0, 0.0, 0.0, 0.0, 0.0, 0.0, 0.0, 0.0, 0.0, 0.0, 0.0, 0.0, 0.0, 0.0, 0.0, 0.0, 0.0, 0.0, 0.0, 0.0, 0.0, 0.0, 0.0, 0.0, 0.0, 0.0, 0.0, 0.0, 0.0, 0.0, 0.0, 0.0, 0.0, 0.0, 0.0, 0.0, 0.0, 0.0, 0.0, 0.0, 0.0, 0.0, 0.0, 0.0, 0.0, 0.0, 0.0, 0.0, 0.0, 0.0, 0.0, 0.0, 0.0, 0.0, 0.0, 0.0, 0.0, 0.0, 0.0, 0.0, 0.0, 0.0, 0.0, 0.0, 0.0, 0.0, 0.0, 0.0, 0.0, 0.0, 0.0, 0.0, 0.0, 0.0, 0.0, 0.0, 0.0, 0.0, 0.0, 0.0, 0.0, 0.0, 0.0, 0.0, 0.0, 0.0, 0.0, 0.0, 0.0, 0.0, 0.0, 0.0, 0.0, 0.0, 0.0, 0.0, 0.0, 0.0, 0.0, 0.0, 0.0, 0.0, 0.0, 0.0, 0.0, 0.0, 0.0, 0.0, 0.0, 0.0, 0.0, 0.0, 0.0, 0.0, 0.0, 0.0, 0.0, 0.0, 0.0, 0.0, 0.0, 0.0, 0.0, 0.0, 0.0, 0.0, 0.0, 0.0, 0.0, 0.0, 0.0, 0.0, 0.0, 0.0, 0.0, 0.0, 0.0, 0.0, 0.0, 0.0, 0.0, 0.0, 0.0, 0.0, 0.0, 0.0, 0.0, 0.0, 0.0, 0.0, 0.0, 0.0, 0.0, 0.0, 0.0, 0.0, 0.0, 0.0, 0.0, 0.0, 0.0, 0.0, 0.0, 0.0, 0.0, 0.0, 0.0, 0.0, 0.0, 0.0, 0.0, 0.0, 0.0, 0.0, 0.0, 0.0, 0.0, 0.0, 0.0, 0.0, 0.0, 0.0, 0.0, 0.0, 0.0, 0.0, 0.0, 0.0, 0.0, 0.0, 0.0, 0.0, 0.0, 0.0, 0.0, 0.0, 0.0, 0.0, 0.0, 0.0, 0.0, 0.0, 0.0, 0.0, 0.0, 0.0, 0.0, 0.0, 0.0, 0.0, 0.0, 0.0, 0.0, 0.0, 0.0, 0.0, 0.0, 0.0, 0.0, 0.0, 0.0, 0.0, 0.0, 0.0, 0.0, 0.0, 0.0, 0.0, 0.0, 0.0, 0.0, 0.0, 0.0, 0.0, 0.0, 0.0, 0.0, 0.0, 0.0, 0.0, 0.0, 0.0, 0.0, 0.0, 0.0, 0.0, 0.0, 0.0, 0.0, 0.0, 0.0, 0.0, 0.0, 0.0, 0.0, 0.0, 0.0, 0.0, 0.0, 0.0, 0.0, 0.0, 0.0, 0.0, 0.0, 0.0, 0.0, 0.0, 0.0, 0.0, 0.0, 0.0, 0.0, 0.0, 0.0, 0.0, 0.0, 0.0, 0.0, 0.0, 0.0, 0.0, 0.0, 0.0, 0.0, 0.0, 0.0, 0.0, 0.0, 0.0, 0.0, 0.0, 0.0, 0.0, 0.0, 0.0, 0.0, 0.0, 0.0, 0.0, 0.0, 0.0, 0.0, 0.0, 0.0, 0.0, 0.0, 0.0, 0.0, 0.0, 0.0, 0.0, 0.0, 0.0, 0.0, 0.0, 0.0, 0.0, 0.0, 0.0, 0.0, 0.0, 0.0, 0.0, 0.0, 0.0, 0.0, 0.0, 0.0, 0.0, 0.0, 0.0, 0.0, 0.0, 0.0, 0.0, 0.0, 0.0, 0.0, 0.0, 0.0, 0.0, 0.0, 0.0, 0.0, 0.0, 0.0, 0.0, 0.0, 0.0, 0.0, 0.0, 0.0, 0.0, 0.0, 0.0, 0.0, 0.0, 0.0, 0.0, 0.0, 0.0, 0.0, 0.0, 0.0, 0.0, 0.0, 0.0, 0.0, 0.0, 0.0, 0.0, 0.0, 0.0, 0.0, 0.0, 0.0, 0.0, 0.0, 0.0, 0.0, 0.0, 0.0, 0.0, 0.0, 0.0, 0.0, 0.0, 0.0, 0.0, 0.0, 0.0, 0.0, 0.0, 0.0, 0.0, 0.0, 0.0, 0.0, 0.0, 0.0, 0.0, 0.0, 0.0, 0.0, 0.0, 0.0, 0.0, 0.0, 0.0, 0.0, 0.0, 0.0, 0.0, 0.0, 0.0, 0.0, 0.0, 0.0, 0.0, 0.0, 0.0, 0.0, 0.0, 0.0, 0.0, 0.0, 0.0, 0.0, 0.0, 0.0, 0.0, 0.0, 0.0, 0.0, 0.0, 0.0, 0.0, 0.0, 0.0, 0.0, 0.0, 0.0, 0.0, 0.0, 0.0, 0.0, 0.0, 0.0, 0.0, 0.0, 0.0, 0.0, 0.0, 0.0, 0.0, 0.0, 0.0, 0.0, 0.0, 0.0, 0.0, 0.0, 0.0, 0.0, 0.0, 0.0, 0.0, 0.0, 0.0, 0.0, 0.0, 0.0, 0.0, 0.0, 0.0, 0.0, 0.0, 0.0, 0.0, 0.0, 0.0, 0.0, 0.0, 0.0, 0.0, 0.0, 0.0, 0.0, 0.0, 0.0, 0.0, 0.0, 0.0, 0.0, 0.0, 0.0, 0.0, 0.0, 0.0, 0.0, 0.0, 0.0, 0.0, 0.0, 0.0, 0.0, 0.0, 0.0, 0.0, 0.0, 0.0, 0.0, 0.0, 0.0, 0.0, 0.0, 0.0, 0.0, 0.0, 0.0, 0.0, 0.0, 0.0, 0.0, 0.0, 0.0, 0.0, 0.0, 0.0, 0.0, 0.0, 0.0, 0.0, 0.0, 0.0, 0.0, 0.0, 0.0, 0.0, 0.0, 0.0, 0.0, 0.0, 0.0, 0.0, 0.0, 0.0, 0.0, 0.0, 0.0, 0.0, 0.0, 0.0, 0.0, 0.0, 0.0, 0.0, 0.0, 0.0, 0.0, 0.0, 0.0, 0.0, 0.0, 0.0, 0.0, 0.0, 0.0, 0.0, 0.0, 0.0, 0.0, 0.0, 0.0, 0.0, 0.0, 0.0, 0.0, 0.0, 0.0, 0.0, 0.0, 0.0, 0.0, 0.0, 0.0, 0.0, 0.0, 0.0, 0.0, 0.0, 0.0, 0.0, 0.0, 0.0, 0.0, 0.0, 0.0, 0.0, 0.0, 0.0, 0.0, 0.0, 0.0, 0.0, 0.0, 0.0, 0.0, 0.0, 0.0, 0.0, 0.0, 0.0, 0.0, 0.0, 0.0, 0.0, 0.0, 0.0, 0.0, 0.0, 0.0, 0.0, 0.0, 0.0, 0.0, 0.0, 0.0, 0.0, 0.0, 0.0, 0.0, 0.0, 0.0, 0.0, 0.0, 0.0, 0.0, 0.0, 0.0, 0.0, 0.0, 0.0, 0.0, 0.0, 0.0, 0.0, 0.0, 0.0, 0.0, 0.0, 0.0, 0.0, 0.0, 0.0, 0.0, 0.0, 0.0, 0.0, 0.0, 0.0, 0.0, 0.0, 0.0, 0.0, 0.0, 0.0, 0.0, 0.0, 0.0, 0.0, 0.0, 0.0, 0.0, 0.0, 0.0, 0.0, 0.0, 0.0, 0.0, 0.0, 0.0, 0.0, 0.0, 0.0, 0.0, 0.0, 0.0, 0.0, 0.0, 0.0, 0.0, 0.0, 0.0, 0.0, 0.0, 0.0, 0.0, 0.0, 0.0, 0.0, 0.0, 0.0, 0.0, 0.0, 0.0, 0.0, 0.0, 0.0, 0.0, 0.0, 0.0, 0.0, 0.0, 0.0, 0.0, 0.0, 0.0, 0.0, 0.0, 0.0, 0.0, 0.0, 0.0, 0.0, 0.0, 0.0, 0.0, 0.0, 0.0, 0.0, 0.0, 0.0, 0.0, 0.0, 0.0, 0.0, 0.0, 0.0, 0.0, 0.0, 0.0, 0.0, 0.0, 0.0, 0.0, 0.0, 0.0, 0.0, 0.0, 0.0, 0.0, 0.0, 0.0, 0.0, 0.0, 0.0, 0.0, 0.0, 0.0, 0.0, 0.0, 0.0, 0.0, 0.0, 0.0, 0.0, 0.0, 0.0, 0.0, 0.0, 0.0, 0.0, 0.0, 0.0, 0.0, 0.0, 0.0, 0.0, 0.0, 0.0, 0.0, 0.0, 0.0, 0.0, 0.0, 0.0, 0.0, 0.0, 0.0, 0.0, 0.0, 0.0, 0.0, 0.0, 0.0, 0.0, 0.0, 0.0, 0.0, 0.0, 0.0, 0.0, 0.0, 0.0, 0.0, 0.0, 0.0, 0.0, 0.0, 0.0, 0.0, 0.0, 0.0, 0.0, 0.0, 0.0, 0.0, 0.0, 0.0, 0.0, 0.0, 0.0, 0.0, 0.0, 0.0, 0.0, 0.0, 0.0, 0.0, 0.0, 0.0, 0.0, 0.0, 0.0, 0.0, 0.0, 0.0, 0.0, 0.0, 0.0, 0.0, 0.0, 0.0, 0.0, 0.0, 0.0, 0.0, 0.0, 0.0, 0.0, 0.0, 0.0, 0.0, 0.0, 0.0, 0.0, 0.0, 0.0, 0.0, 0.0, 0.0, 0.0, 0.0, 0.0, 0.0, 0.0, 0.0, 0.0, 0.0, 0.0, 0.0, 0.0, 0.0, 0.0, 0.0, 0.0, 0.0, 0.0, 0.0, 0.0, 0.0, 0.0, 0.0, 0.0, 0.0, 0.0, 0.0, 0.0, 0.0, 0.0, 0.0, 0.0, 0.0, 0.0, 0.0, 0.0, 0.0, 0.0, 0.0, 0.0, 0.0, 0.0, 0.0, 0.0, 0.0, 0.0, 0.0, 0.0, 0.0, 0.0, 0.0, 0.0, 0.0, 0.0, 0.0, 0.0, 0.0, 0.0, 0.0, 0.0, 0.0, 0.0, 0.0, 0.0, 0.0, 0.0, 0.0, 0.0, 0.0, 0.0, 0.0, 0.0, 0.0, 0.0, 0.0, 0.0, 0.0, 0.0, 0.0, 0.0, 0.0, 0.0, 0.0, 0.0, 0.0, 0.0, 0.0, 0.0, 0.0, 0.0, 0.0, 0.0, 0.0, 0.0, 0.0, 0.0, 0.0, 0.0, 0.0, 0.0, 0.0, 0.0, 0.0, 0.0, 0.0, 0.0, 0.0, 0.0, 0.0, 0.0, 0.0, 0.0, 0.0, 0.0, 0.0, 0.0, 0.0, 0.0, 0.0, 0.0, 0.0, 0.0, 0.0, 0.0, 0.0, 0.0, 0.0, 0.0, 0.0, 0.0, 0.0, 0.0, 0.0, 0.0, 0.0, 0.0, 0.0, 0.0, 0.0, 0.0, 0.0, 0.0])
me_circle_002.update()

# ---- objects
ob_circle_001 = bpy.data.objects.new('Circle.001', me_circle_003)
ob_circle = bpy.data.objects.new('Circle', me_circle_002)

# ---- transforms, parenting, visibility, modifiers, constraints
ob_circle_001.location = (0.5198, -0.005815, 0.4868)
ob_circle_001.rotation_euler = (3.142, -0.0, 0.0)
ob_circle.location = (0.0, 0.0, 0.0)

# ---- collection membership
col_collection.objects.link(ob_circle_001)
col_collection.objects.link(ob_circle)

# ---- scene / render settings (as saved in the file)
scene.frame_start = 1; scene.frame_end = 250; scene.frame_set(163)
scene.render.engine = 'BLENDER_EEVEE_NEXT'
scene.cycles.sampling_pattern = 'TABULATED_SOBOL'
scene.cycles.use_light_tree = False
scene.view_settings.view_transform = 'Filmic'
scene.unit_settings.scale_length = 0.01
bpy.context.view_layer.update()

# ---- added for rendering (the .blend has no active camera and no usable light): camera, sun
cam_auto = bpy.data.cameras.new('AutoCamera')
cam_auto.lens = 50.0
cam_auto.sensor_width = 36.0
cam_auto.clip_end = 1000.0
ob_auto_camera = bpy.data.objects.new('AutoCamera', cam_auto)
scene.collection.objects.link(ob_auto_camera)
ob_auto_camera.location = (4.14056, -5.16931, 4.2472)
ob_auto_camera.rotation_euler = (1.09748, -7.21219e-08, 0.694738)
scene.camera = ob_auto_camera
light_auto_sun = bpy.data.lights.new('AutoSun', 'SUN')
light_auto_sun.energy = 3.0
light_auto_sun.angle = 0.0523599
ob_auto_sun = bpy.data.objects.new('AutoSun', light_auto_sun)
scene.collection.objects.link(ob_auto_sun)
ob_auto_sun.rotation_euler = (0.872665, 0.174533, 0.523599)
bpy.context.view_layer.update()
